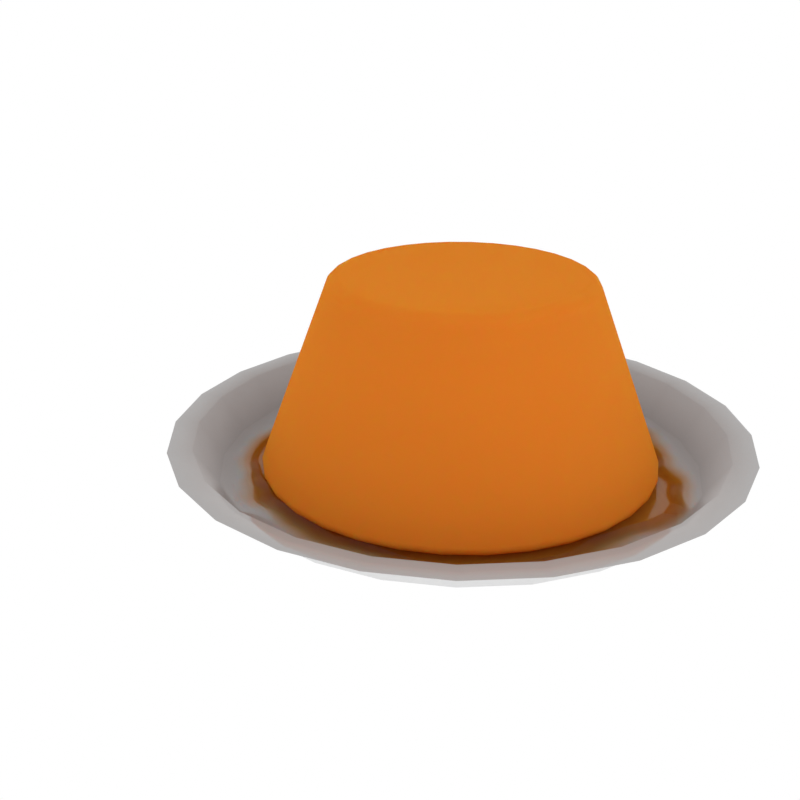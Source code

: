 # Source: jiggly_pudding.blend  (saved by Blender 4.0.36; exported with 4.5.12 LTS)
import bpy
from mathutils import Matrix  # noqa: F401  (used for matrix-valued properties, if any)

bpy.ops.wm.read_factory_settings(use_empty=True)
scene = bpy.context.scene
scene.name = 'Scene'

# ---- collections
col_collection_1 = bpy.data.collections.new('Collection 1'); scene.collection.children.link(col_collection_1)

# ---- materials (node trees are filled in below, after node groups)
mat_plate = bpy.data.materials.new('Plate')
mat_plate.use_transparent_shadow = False
mat_pudding = bpy.data.materials.new('Pudding')
mat_pudding.use_transparency_overlap = False
mat_pudding.show_transparent_back = False
mat_pudding.use_transparent_shadow = False

# ---- node groups
ng_pudding = bpy.data.node_groups.new('Pudding', 'GeometryNodeTree')
_s = ng_pudding.interface.new_socket(name='Geometry', in_out='OUTPUT', socket_type='NodeSocketGeometry')
_s = ng_pudding.interface.new_socket(name='Attribute', in_out='OUTPUT', socket_type='NodeSocketFloat')
_s = ng_pudding.interface.new_socket(name='Geometry', in_out='INPUT', socket_type='NodeSocketGeometry')
ng_pudding.is_modifier = True
# nodes of 'Pudding' reference scene objects; filled in after objects exist

# ---- material node trees
mat_plate.use_nodes = True; mat_plate.node_tree.nodes.clear()
_N = mat_plate.node_tree.nodes; _L = mat_plate.node_tree.links
n0 = _N.new('ShaderNodeMapRange'); n0.name = 'Map Range.004'; n0.location = (1897, -77)
n0.interpolation_type = 'SMOOTHERSTEP'
n0.inputs[1].default_value = 0.1
n0.inputs[2].default_value = 0.51
n1 = _N.new('ShaderNodeMapRange'); n1.name = 'Map Range.002'; n1.location = (1897, -290)
n1.interpolation_type = 'SMOOTHERSTEP'
n1.inputs[1].default_value = 0.07
n1.inputs[2].default_value = 0.47
n2 = _N.new('ShaderNodeMapRange'); n2.name = 'Map Range.001'; n2.location = (1897, 155)
n2.interpolation_type = 'SMOOTHERSTEP'
n2.inputs[2].default_value = 0.4
n3 = _N.new('ShaderNodeOutputMaterial'); n3.name = 'Material Output'; n3.location = (2787, 252)
n4 = _N.new('ShaderNodeMath'); n4.name = 'Math'; n4.location = (1684, -116)
n4.hide = True
n4.operation = 'SUBTRACT'
n5 = _N.new('ShaderNodeMixShader'); n5.name = 'Mix Shader'; n5.location = (2613, 252)
n6 = _N.new('ShaderNodeNewGeometry'); n6.name = 'Geometry'; n6.location = (2342, 387)
n7 = _N.new('ShaderNodeAmbientOcclusion'); n7.name = 'Ambient Occlusion'; n7.location = (1684, 116)
n7.samples = 32
n7.inputs[0].default_value = (0.3801, 0.3801, 0.3801, 1.0)
n8 = _N.new('ShaderNodeMapRange'); n8.name = 'Map Range.003'; n8.location = (2071, 39)
n8.interpolation_type = 'SMOOTHERSTEP'
n8.inputs[1].default_value = 0.06
n8.inputs[2].default_value = 0.53
n8.inputs[4].default_value = 1.16
n9 = _N.new('ShaderNodeMix'); n9.name = 'Mix'; n9.location = (2071, 271)
n9.data_type = 'RGBA'
n9.inputs[7].default_value = (0.2789, 0.1244, 0.0, 1.0)
n10 = _N.new('ShaderNodeBump'); n10.name = 'Bump'; n10.location = (2071, -194)
n10.invert = True
n10.inputs[1].default_value = 1.0
n10.inputs[2].default_value = 1.0
n11 = _N.new('ShaderNodeVectorMath'); n11.name = 'Vector Math.002'; n11.location = (1510, -135)
n11.hide = True
n11.operation = 'LENGTH'
n12 = _N.new('ShaderNodeTexCoord'); n12.name = 'Texture Coordinate'; n12.location = (1335, -155)
n13 = _N.new('ShaderNodeMapRange'); n13.name = 'Map Range'; n13.location = (1684, -155)
n13.inputs[1].default_value = 0.33
n13.inputs[2].default_value = 0.89
n13.inputs[3].default_value = 3.2
n13.inputs[4].default_value = 2.56
n14 = _N.new('ShaderNodeTexNoise'); n14.name = 'Noise Texture'; n14.location = (1510, -174)
n14.inputs[2].default_value = 0.46
n15 = _N.new('ShaderNodeBsdfPrincipled'); n15.name = 'Principled BSDF'; n15.location = (2245, 310)
n15.distribution = 'GGX'
n15.subsurface_method = 'RANDOM_WALK_SKIN'
n15.inputs[2].default_value = 0.1158
n15.inputs[3].default_value = 1.45
n15.inputs[8].default_value = 1.0
n15.inputs[13].default_value = 0.2
n15.inputs[27].default_value = (0.0, 0.0, 0.0, 1.0)
n15.inputs[28].default_value = 1.0
n16 = _N.new('ShaderNodeBsdfPrincipled'); n16.name = 'Principled BSDF.001'; n16.location = (2516, 116)
n16.distribution = 'GGX'
n16.subsurface_method = 'RANDOM_WALK_SKIN'
n16.inputs[3].default_value = 1.45
n16.inputs[27].default_value = (0.0, 0.0, 0.0, 1.0)
n16.inputs[28].default_value = 1.0
n17 = _N.new('ShaderNodeMix'); n17.name = 'Mix.001'; n17.location = (2075, 190)
n17.data_type = 'RGBA'
n17.inputs[7].default_value = (0.3994, 0.109, 0.01058, 1.0)
_L.new(n12.outputs[3], n11.inputs[0])
_L.new(n12.outputs[3], n14.inputs[0])
_L.new(n14.outputs[0], n13.inputs[0])
_L.new(n11.outputs[1], n4.inputs[1])
_L.new(n13.outputs[0], n4.inputs[0])
_L.new(n7.outputs[0], n9.inputs[6])
_L.new(n4.outputs[0], n2.inputs[0])
_L.new(n2.outputs[0], n9.inputs[0])
_L.new(n10.outputs[0], n15.inputs[5])
_L.new(n4.outputs[0], n1.inputs[0])
_L.new(n1.outputs[0], n10.inputs[3])
_L.new(n4.outputs[0], n8.inputs[0])
_L.new(n4.outputs[0], n0.inputs[0])
_L.new(n0.outputs[0], n10.inputs[0])
_L.new(n5.outputs[0], n3.inputs[0])
_L.new(n6.outputs[6], n5.inputs[0])
_L.new(n15.outputs[0], n5.inputs[2])
_L.new(n16.outputs[0], n5.inputs[1])
_L.new(n9.outputs[2], n17.inputs[6])
_L.new(n8.outputs[0], n17.inputs[0])
_L.new(n8.outputs[0], n15.inputs[10])
_L.new(n17.outputs[2], n15.inputs[0])
n3.is_active_output = True
mat_pudding.use_nodes = True; mat_pudding.node_tree.nodes.clear()
_N = mat_pudding.node_tree.nodes; _L = mat_pudding.node_tree.links
n0 = _N.new('ShaderNodeOutputMaterial'); n0.name = 'Material Output'; n0.location = (2900, 367)
n1 = _N.new('ShaderNodeBsdfPrincipled'); n1.name = 'Principled BSDF'; n1.location = (2803, 232)
n1.distribution = 'GGX'
n1.subsurface_method = 'RANDOM_WALK_SKIN'
n1.inputs[3].default_value = 1.45
n1.inputs[8].default_value = 1.0
n1.inputs[9].default_value = (1.0, 1.0, 1.0)
n1.inputs[27].default_value = (0.0, 0.0, 0.0, 1.0)
n1.inputs[28].default_value = 1.0
n2 = _N.new('ShaderNodeMath'); n2.name = 'Math'; n2.location = (1237, -39)
n2.operation = 'MULTIPLY_ADD'
n2.inputs[1].default_value = 10.0
n2.inputs[2].default_value = 1.53
n3 = _N.new('ShaderNodeAttribute'); n3.name = 'Attribute.001'; n3.location = (1083, -193)
n3.attribute_name = 'height'
n4 = _N.new('ShaderNodeTexGradient'); n4.name = 'Gradient Texture'; n4.location = (1083, -58)
n4.gradient_type = 'RADIAL'
n5 = _N.new('ShaderNodeTexCoord'); n5.name = 'Texture Coordinate'; n5.location = (928, -58)
n6 = _N.new('ShaderNodeMath'); n6.name = 'Math.002'; n6.location = (1392, -251)
n6.operation = 'MULTIPLY_ADD'
n6.inputs[1].default_value = 1.67
n6.inputs[2].default_value = 0.34
n7 = _N.new('ShaderNodeTexNoise'); n7.name = 'Noise Texture'; n7.location = (1392, -39)
n7.noise_dimensions = '1D'
n7.inputs[2].default_value = 1.2
n7.inputs[3].default_value = 15.0
n7.inputs[4].default_value = 0.0
n8 = _N.new('ShaderNodeMath'); n8.name = 'Math.001'; n8.location = (1566, -174)
n8.hide = True
n8.operation = 'SUBTRACT'
n9 = _N.new('ShaderNodeMapRange'); n9.name = 'Map Range.005'; n9.location = (2629, 39)
n9.interpolation_type = 'SMOOTHERSTEP'
n9.inputs[1].default_value = 0.25
n9.inputs[2].default_value = 2.73
n9.inputs[4].default_value = 5.37
n10 = _N.new('ShaderNodeMapRange'); n10.name = 'Map Range.004'; n10.location = (2629, 271)
n10.interpolation_type = 'SMOOTHERSTEP'
n10.inputs[1].default_value = -0.04
n10.inputs[2].default_value = 2.73
n10.inputs[4].default_value = 1.5
n11 = _N.new('ShaderNodeBump'); n11.name = 'Bump'; n11.location = (2301, -193)
n11.inputs[0].default_value = 0.1474
n11.inputs[1].default_value = 1.0
n11.inputs[2].default_value = 1.0
n12 = _N.new('ShaderNodeMapRange'); n12.name = 'Map Range.001'; n12.location = (2146, -193)
n12.interpolation_type = 'SMOOTHERSTEP'
n12.inputs[1].default_value = -0.58
n12.inputs[2].default_value = -0.86
n13 = _N.new('ShaderNodeMix'); n13.name = 'Mix.001'; n13.location = (2455, 39)
n13.data_type = 'RGBA'
n13.inputs[7].default_value = (0.3185, 0.01601, 0.0, 1.0)
n14 = _N.new('ShaderNodeMix'); n14.name = 'Mix'; n14.location = (2281, 116)
n14.data_type = 'RGBA'
n14.inputs[7].default_value = (0.6655, 0.1768, 0.01441, 1.0)
n15 = _N.new('ShaderNodeMapRange'); n15.name = 'Map Range'; n15.location = (1759, -58)
n15.inputs[2].default_value = -0.9
n16 = _N.new('ShaderNodeMapRange'); n16.name = 'Map Range.006'; n16.location = (1759, -309)
n16.clamp = False
n16.interpolation_type = 'SMOOTHERSTEP'
n16.inputs[1].default_value = -0.04
n16.inputs[2].default_value = 0.13
n16.inputs[3].default_value = 1.0
n16.inputs[4].default_value = 0.0
n17 = _N.new('ShaderNodeMath'); n17.name = 'Math.003'; n17.location = (1566, -387)
n17.hide = True
n17.operation = 'ABSOLUTE'
n18 = _N.new('ShaderNodeMath'); n18.name = 'Math.004'; n18.location = (1566, -232)
n18.operation = 'SUBTRACT'
n18.inputs[1].default_value = -0.73
n19 = _N.new('ShaderNodeMapRange'); n19.name = 'Map Range.002'; n19.location = (1972, -97)
n19.inputs[1].default_value = 0.29
n19.inputs[2].default_value = -0.58
n19.inputs[3].default_value = 1.0
n19.inputs[4].default_value = 0.16
n20 = _N.new('ShaderNodeValToRGB'); n20.name = 'ColorRamp.002'; n20.location = (1972, 116)
n20.color_ramp.interpolation = 'EASE'
while len(n20.color_ramp.elements) > 1: n20.color_ramp.elements.remove(n20.color_ramp.elements[-1])
n20.color_ramp.elements[0].position = 0.0; n20.color_ramp.elements[0].color = (1.0, 0.5279, 0.1915, 1.0)
_e = n20.color_ramp.elements.new(0.2684); _e.color = (1.0, 0.5279, 0.1915, 1.0)
_e = n20.color_ramp.elements.new(0.6702); _e.color = (1.0, 0.5279, 0.1915, 1.0)
_e = n20.color_ramp.elements.new(0.8807); _e.color = (0.1329, 0.01363, 0.002305, 1.0)
_e = n20.color_ramp.elements.new(0.9986); _e.color = (0.07323, 0.005617, 0.0, 1.0)
n21 = _N.new('ShaderNodeValToRGB'); n21.name = 'ColorRamp.001'; n21.location = (2262, 367)
while len(n21.color_ramp.elements) > 1: n21.color_ramp.elements.remove(n21.color_ramp.elements[-1])
n21.color_ramp.elements[0].position = 0.003509; n21.color_ramp.elements[0].color = (0.38, 0.1109, 0.003884, 1.0)
_e = n21.color_ramp.elements.new(0.9333); _e.color = (0.3185, 0.01125, 0.000103, 1.0)
n22 = _N.new('ShaderNodeMapRange'); n22.name = 'Map Range.003'; n22.location = (1759, 174)
n22.interpolation_type = 'SMOOTHERSTEP'
n22.inputs[1].default_value = -0.04
n22.inputs[2].default_value = 0.39
n22.inputs[3].default_value = 1.0
n22.inputs[4].default_value = 0.0
n23 = _N.new('NodeReroute'); n23.name = 'Reroute'; n23.location = (2165, 251)
n23.width = 16
n23.socket_idname = 'NodeSocketFloat'
n24 = _N.new('ShaderNodeAttribute'); n24.name = 'Attribute'; n24.location = (1585, 290)
n24.attribute_name = 'height'
n25 = _N.new('ShaderNodeMix'); n25.name = 'Mix.002'; n25.location = (2633, 112)
n25.data_type = 'RGBA'
_L.new(n23.outputs[0], n21.inputs[0])
_L.new(n5.outputs[1], n4.inputs[0])
_L.new(n4.outputs[0], n2.inputs[0])
_L.new(n2.outputs[0], n7.inputs[0])
_L.new(n2.outputs[0], n7.inputs[1])
_L.new(n7.outputs[0], n8.inputs[0])
_L.new(n6.outputs[0], n8.inputs[1])
_L.new(n8.outputs[0], n15.inputs[0])
_L.new(n3.outputs[2], n6.inputs[0])
_L.new(n15.outputs[0], n20.inputs[0])
_L.new(n11.outputs[0], n1.inputs[5])
_L.new(n8.outputs[0], n12.inputs[0])
_L.new(n12.outputs[0], n11.inputs[3])
_L.new(n8.outputs[0], n19.inputs[0])
_L.new(n19.outputs[0], n1.inputs[2])
_L.new(n20.outputs[0], n14.inputs[6])
_L.new(n22.outputs[0], n14.inputs[0])
_L.new(n24.outputs[2], n22.inputs[0])
_L.new(n23.outputs[0], n10.inputs[0])
_L.new(n23.outputs[0], n9.inputs[0])
_L.new(n9.outputs[0], n1.inputs[13])
_L.new(n14.outputs[2], n13.inputs[6])
_L.new(n18.outputs[0], n17.inputs[0])
_L.new(n8.outputs[0], n18.inputs[0])
_L.new(n17.outputs[0], n16.inputs[0])
_L.new(n16.outputs[0], n13.inputs[0])
_L.new(n1.outputs[0], n0.inputs[0])
_L.new(n24.outputs[2], n23.inputs[0])
_L.new(n13.outputs[2], n25.inputs[6])
_L.new(n21.outputs[0], n25.inputs[7])
_L.new(n10.outputs[0], n25.inputs[0])
_L.new(n10.outputs[0], n1.inputs[10])
_L.new(n25.outputs[2], n1.inputs[0])
n0.is_active_output = True

# ---- world
world_world = bpy.data.worlds.new('World'); scene.world = world_world
world_world.use_nodes = True; world_world.node_tree.nodes.clear()
_N = world_world.node_tree.nodes; _L = world_world.node_tree.links
n0 = _N.new('ShaderNodeOutputWorld'); n0.name = 'World Output'; n0.location = (300, 300)
n1 = _N.new('ShaderNodeBackground'); n1.name = 'Background.001'; n1.location = (80, 440)
n1.inputs[0].default_value = (1.0, 1.0, 1.0, 1.0)
_L.new(n1.outputs[0], n0.inputs[0])
n0.is_active_output = True
world_world.color = (0.05088, 0.05088, 0.05088)
world_world.use_sun_shadow = False
world_world.sun_shadow_jitter_overblur = 0.0

# ---- cameras
cam_camera = bpy.data.cameras.new('Camera')

# ---- lights
light_point = bpy.data.lights.new('Point', 'POINT')
light_point.color = (1.0, 0.9775, 0.9675)
light_point.transmission_factor = 0.0
light_point.use_soft_falloff = False
light_point.energy = 227.3
light_point.shadow_soft_size = 0.68
light_point.shadow_maximum_resolution = 0.006
light_point.use_absolute_resolution = True

# ---- meshes
me_pudding = bpy.data.meshes.new('Pudding')
me_pudding.from_pydata([(0.4375, -0.7656, 0.1641), (-0.4375, -0.7656, 0.1641), (0.5, -0.6875, 0.09375), (-0.5, -0.6875, 0.09375), (0.5469, -0.5781, 0.05469), (-0.5469, -0.5781, 0.05469), (0.3516, -0.6172, -0.02344), (-0.3516, -0.6172, -0.02344), (0.3516, -0.7188, 0.03125), (-0.3516, -0.7188, 0.03125), (0.3516, -0.7812, 0.1328), (-0.3516, -0.7812, 0.1328), (0.2734, -0.7969, 0.1641), (-0.2734, -0.7969, 0.1641), (0.2031, -0.7422, 0.09375), (-0.2031, -0.7422, 0.09375), (0.1562, -0.6484, 0.05469), (-0.1562, -0.6484, 0.05469), (0.07812, -0.6562, 0.2422), (-0.07812, -0.6562, 0.2422), (0.1406, -0.7422, 0.2422), (-0.1406, -0.7422, 0.2422), (0.2422, -0.7969, 0.2422), (-0.2422, -0.7969, 0.2422), (0.2734, -0.7969, 0.3281), (-0.2734, -0.7969, 0.3281), (0.2031, -0.7422, 0.3906), (-0.2031, -0.7422, 0.3906), (0.1562, -0.6484, 0.4375), (-0.1562, -0.6484, 0.4375), (0.3516, -0.6172, 0.5156), (-0.3516, -0.6172, 0.5156), (0.3516, -0.7188, 0.4531), (-0.3516, -0.7188, 0.4531), (0.3516, -0.7812, 0.3594), (-0.3516, -0.7812, 0.3594), (0.4375, -0.7656, 0.3281), (-0.4375, -0.7656, 0.3281), (0.5, -0.6875, 0.3906), (-0.5, -0.6875, 0.3906), (0.5469, -0.5781, 0.4375), (-0.5469, -0.5781, 0.4375), (0.625, -0.5625, 0.2422), (-0.625, -0.5625, 0.2422), (0.5625, -0.6719, 0.2422), (-0.5625, -0.6719, 0.2422), (0.4688, -0.7578, 0.2422), (-0.4688, -0.7578, 0.2422), (0.4766, -0.7734, 0.2422), (-0.4766, -0.7734, 0.2422), (0.4453, -0.7812, 0.3359), (-0.4453, -0.7812, 0.3359), (0.3516, -0.8047, 0.375), (-0.3516, -0.8047, 0.375), (0.2656, -0.8203, 0.3359), (-0.2656, -0.8203, 0.3359), (0.2266, -0.8203, 0.2422), (-0.2266, -0.8203, 0.2422), (0.2656, -0.8203, 0.1562), (-0.2656, -0.8203, 0.1562), (0.3516, -0.8281, 0.2422), (-0.3516, -0.8281, 0.2422), (0.3516, -0.8047, 0.1172), (-0.3516, -0.8047, 0.1172), (0.4453, -0.7812, 0.1562), (-0.4453, -0.7812, 0.1562), (0.0, -0.7422, 0.4297), (0.0, -0.8203, 0.3516), (0.0, -0.7344, -0.6797), (0.0, -0.7812, -0.3203), (0.0, -0.7969, -0.1875), (0.0, -0.7188, -0.7734), (0.0, -0.6016, 0.4062), (0.0, -0.5703, 0.5703), (0.0, 0.5469, 0.8984), (0.0, 0.8516, 0.5625), (0.0, 0.8281, 0.07031), (0.0, 0.3516, -0.3828), (0.2031, -0.5625, -0.1875), (-0.2031, -0.5625, -0.1875), (0.3125, -0.5703, -0.4375), (-0.3125, -0.5703, -0.4375), (0.3516, -0.5703, -0.6953), (-0.3516, -0.5703, -0.6953), (0.3672, -0.5312, -0.8906), (-0.3672, -0.5312, -0.8906), (0.3281, -0.5234, -0.9453), (-0.3281, -0.5234, -0.9453), (0.1797, -0.5547, -0.9688), (-0.1797, -0.5547, -0.9688), (0.0, -0.5781, -0.9844), (0.4375, -0.5312, -0.1406), (-0.4375, -0.5312, -0.1406), (0.6328, -0.5391, -0.03906), (-0.6328, -0.5391, -0.03906), (0.8281, -0.4453, 0.1484), (-0.8281, -0.4453, 0.1484), (0.8594, -0.5938, 0.4297), (-0.8594, -0.5938, 0.4297), (0.7109, -0.625, 0.4844), (-0.7109, -0.625, 0.4844), (0.4922, -0.6875, 0.6016), (-0.4922, -0.6875, 0.6016), (0.3203, -0.7344, 0.7578), (-0.3203, -0.7344, 0.7578), (0.1562, -0.7578, 0.7188), (-0.1562, -0.7578, 0.7188), (0.0625, -0.75, 0.4922), (-0.0625, -0.75, 0.4922), (0.1641, -0.7734, 0.4141), (-0.1641, -0.7734, 0.4141), (0.125, -0.7656, 0.3047), (-0.125, -0.7656, 0.3047), (0.2031, -0.7422, 0.09375), (-0.2031, -0.7422, 0.09375), (0.375, -0.7031, 0.01562), (-0.375, -0.7031, 0.01562), (0.4922, -0.6719, 0.0625), (-0.4922, -0.6719, 0.0625), (0.625, -0.6484, 0.1875), (-0.625, -0.6484, 0.1875), (0.6406, -0.6484, 0.2969), (-0.6406, -0.6484, 0.2969), (0.6016, -0.6641, 0.375), (-0.6016, -0.6641, 0.375), (0.4297, -0.7188, 0.4375), (-0.4297, -0.7188, 0.4375), (0.25, -0.7578, 0.4688), (-0.25, -0.7578, 0.4688), (0.0, -0.7344, -0.7656), (0.1094, -0.7344, -0.7188), (-0.1094, -0.7344, -0.7188), (0.1172, -0.7109, -0.8359), (-0.1172, -0.7109, -0.8359), (0.0625, -0.6953, -0.8828), (-0.0625, -0.6953, -0.8828), (0.0, -0.6875, -0.8906), (0.0, -0.75, -0.1953), (0.0, -0.7422, -0.1406), (0.1016, -0.7422, -0.1484), (-0.1016, -0.7422, -0.1484), (0.125, -0.75, -0.2266), (-0.125, -0.75, -0.2266), (0.08594, -0.7422, -0.2891), (-0.08594, -0.7422, -0.2891), (0.3984, -0.6719, -0.04688), (-0.3984, -0.6719, -0.04688), (0.6172, -0.625, 0.05469), (-0.6172, -0.625, 0.05469), (0.7266, -0.6016, 0.2031), (-0.7266, -0.6016, 0.2031), (0.7422, -0.6562, 0.375), (-0.7422, -0.6562, 0.375), (0.6875, -0.7266, 0.4141), (-0.6875, -0.7266, 0.4141), (0.4375, -0.7969, 0.5469), (-0.4375, -0.7969, 0.5469), (0.3125, -0.8359, 0.6406), (-0.3125, -0.8359, 0.6406), (0.2031, -0.8516, 0.6172), (-0.2031, -0.8516, 0.6172), (0.1016, -0.8438, 0.4297), (-0.1016, -0.8438, 0.4297), (0.125, -0.8125, -0.1016), (-0.125, -0.8125, -0.1016), (0.2109, -0.7109, -0.4453), (-0.2109, -0.7109, -0.4453), (0.25, -0.6875, -0.7031), (-0.25, -0.6875, -0.7031), (0.2656, -0.6641, -0.8203), (-0.2656, -0.6641, -0.8203), (0.2344, -0.6328, -0.9141), (-0.2344, -0.6328, -0.9141), (0.1641, -0.6328, -0.9297), (-0.1641, -0.6328, -0.9297), (0.0, -0.6406, -0.9453), (0.0, -0.7266, 0.04688), (0.0, -0.7656, 0.2109), (0.3281, -0.7422, 0.4766), (-0.3281, -0.7422, 0.4766), (0.1641, -0.75, 0.1406), (-0.1641, -0.75, 0.1406), (0.1328, -0.7578, 0.2109), (-0.1328, -0.7578, 0.2109), (0.1172, -0.7344, -0.6875), (-0.1172, -0.7344, -0.6875), (0.07812, -0.75, -0.4453), (-0.07812, -0.75, -0.4453), (0.0, -0.75, -0.4453), (0.0, -0.7422, -0.3281), (0.09375, -0.7812, -0.2734), (-0.09375, -0.7812, -0.2734), (0.1328, -0.7969, -0.2266), (-0.1328, -0.7969, -0.2266), (0.1094, -0.7812, -0.1328), (-0.1094, -0.7812, -0.1328), (0.03906, -0.7812, -0.125), (-0.03906, -0.7812, -0.125), (0.0, -0.8281, -0.2031), (0.04688, -0.8125, -0.1484), (-0.04688, -0.8125, -0.1484), (0.09375, -0.8125, -0.1562), (-0.09375, -0.8125, -0.1562), (0.1094, -0.8281, -0.2266), (-0.1094, -0.8281, -0.2266), (0.07812, -0.8047, -0.25), (-0.07812, -0.8047, -0.25), (0.0, -0.8047, -0.2891), (0.2578, -0.5547, -0.3125), (-0.2578, -0.5547, -0.3125), (0.1641, -0.7109, -0.2422), (-0.1641, -0.7109, -0.2422), (0.1797, -0.7109, -0.3125), (-0.1797, -0.7109, -0.3125), (0.2344, -0.5547, -0.25), (-0.2344, -0.5547, -0.25), (0.0, -0.6875, -0.875), (0.04688, -0.6875, -0.8672), (-0.04688, -0.6875, -0.8672), (0.09375, -0.7109, -0.8203), (-0.09375, -0.7109, -0.8203), (0.09375, -0.7266, -0.7422), (-0.09375, -0.7266, -0.7422), (0.0, -0.6562, -0.7812), (0.09375, -0.6641, -0.75), (-0.09375, -0.6641, -0.75), (0.09375, -0.6406, -0.8125), (-0.09375, -0.6406, -0.8125), (0.04688, -0.6328, -0.8516), (-0.04688, -0.6328, -0.8516), (0.0, -0.6328, -0.8594), (0.1719, -0.7812, 0.2188), (-0.1719, -0.7812, 0.2188), (0.1875, -0.7734, 0.1562), (-0.1875, -0.7734, 0.1562), (0.3359, -0.7578, 0.4297), (-0.3359, -0.7578, 0.4297), (0.2734, -0.7734, 0.4219), (-0.2734, -0.7734, 0.4219), (0.4219, -0.7734, 0.3984), (-0.4219, -0.7734, 0.3984), (0.5625, -0.6953, 0.3516), (-0.5625, -0.6953, 0.3516), (0.5859, -0.6875, 0.2891), (-0.5859, -0.6875, 0.2891), (0.5781, -0.6797, 0.1953), (-0.5781, -0.6797, 0.1953), (0.4766, -0.7188, 0.1016), (-0.4766, -0.7188, 0.1016), (0.375, -0.7422, 0.0625), (-0.375, -0.7422, 0.0625), (0.2266, -0.7812, 0.1094), (-0.2266, -0.7812, 0.1094), (0.1797, -0.7812, 0.2969), (-0.1797, -0.7812, 0.2969), (0.2109, -0.7812, 0.375), (-0.2109, -0.7812, 0.375), (0.2344, -0.7578, 0.3594), (-0.2344, -0.7578, 0.3594), (0.1953, -0.7578, 0.2969), (-0.1953, -0.7578, 0.2969), (0.2422, -0.7578, 0.125), (-0.2422, -0.7578, 0.125), (0.375, -0.7266, 0.08594), (-0.375, -0.7266, 0.08594), (0.4609, -0.7031, 0.1172), (-0.4609, -0.7031, 0.1172), (0.5469, -0.6719, 0.2109), (-0.5469, -0.6719, 0.2109), (0.5547, -0.6719, 0.2812), (-0.5547, -0.6719, 0.2812), (0.5312, -0.6797, 0.3359), (-0.5312, -0.6797, 0.3359), (0.4141, -0.75, 0.3906), (-0.4141, -0.75, 0.3906), (0.2812, -0.7656, 0.3984), (-0.2812, -0.7656, 0.3984), (0.3359, -0.75, 0.4062), (-0.3359, -0.75, 0.4062), (0.2031, -0.75, 0.1719), (-0.2031, -0.75, 0.1719), (0.1953, -0.75, 0.2266), (-0.1953, -0.75, 0.2266), (0.1094, -0.6094, 0.4609), (-0.1094, -0.6094, 0.4609), (0.1953, -0.6172, 0.6641), (-0.1953, -0.6172, 0.6641), (0.3359, -0.5938, 0.6875), (-0.3359, -0.5938, 0.6875), (0.4844, -0.5547, 0.5547), (-0.4844, -0.5547, 0.5547), (0.6797, -0.4922, 0.4531), (-0.6797, -0.4922, 0.4531), (0.7969, -0.4609, 0.4062), (-0.7969, -0.4609, 0.4062), (0.7734, -0.375, 0.1641), (-0.7734, -0.375, 0.1641), (0.6016, -0.4141, 0.0), (-0.6016, -0.4141, 0.0), (0.4375, -0.4688, -0.09375), (-0.4375, -0.4688, -0.09375), (0.0, -0.2891, 0.8984), (0.0, 0.07812, 0.9844), (0.0, 0.6719, -0.1953), (0.0, -0.1875, -0.4609), (0.0, -0.4609, -0.9766), (0.0, -0.3438, -0.8047), (0.0, -0.3203, -0.5703), (0.0, -0.2812, -0.4844), (0.8516, -0.05469, 0.2344), (-0.8516, -0.05469, 0.2344), (0.8594, 0.04688, 0.3203), (-0.8594, 0.04688, 0.3203), (0.7734, 0.4375, 0.2656), (-0.7734, 0.4375, 0.2656), (0.4609, 0.7031, 0.4375), (-0.4609, 0.7031, 0.4375), (0.7344, -0.07031, -0.04688), (-0.7344, -0.07031, -0.04688), (0.5938, 0.1641, -0.125), (-0.5938, 0.1641, -0.125), (0.6406, 0.4297, -0.007812), (-0.6406, 0.4297, -0.007812), (0.3359, 0.6641, 0.05469), (-0.3359, 0.6641, 0.05469), (0.2344, -0.4062, -0.3516), (-0.2344, -0.4062, -0.3516), (0.1797, -0.2578, -0.4141), (-0.1797, -0.2578, -0.4141), (0.2891, -0.3828, -0.7109), (-0.2891, -0.3828, -0.7109), (0.25, -0.3906, -0.5), (-0.25, -0.3906, -0.5), (0.3281, -0.3984, -0.9141), (-0.3281, -0.3984, -0.9141), (0.1406, -0.3672, -0.7578), (-0.1406, -0.3672, -0.7578), (0.125, -0.3594, -0.5391), (-0.125, -0.3594, -0.5391), (0.1641, -0.4375, -0.9453), (-0.1641, -0.4375, -0.9453), (0.2188, -0.4297, -0.2812), (-0.2188, -0.4297, -0.2812), (0.2109, -0.4688, -0.2266), (-0.2109, -0.4688, -0.2266), (0.2031, -0.5, -0.1719), (-0.2031, -0.5, -0.1719), (0.2109, -0.1641, -0.3906), (-0.2109, -0.1641, -0.3906), (0.2969, 0.2656, -0.3125), (-0.2969, 0.2656, -0.3125), (0.3438, 0.5391, -0.1484), (-0.3438, 0.5391, -0.1484), (0.4531, 0.3828, 0.8672), (-0.4531, 0.3828, 0.8672), (0.4531, 0.07031, 0.9297), (-0.4531, 0.07031, 0.9297), (0.4531, -0.2344, 0.8516), (-0.4531, -0.2344, 0.8516), (0.4609, -0.4297, 0.5234), (-0.4609, -0.4297, 0.5234), (0.7266, -0.3359, 0.4062), (-0.7266, -0.3359, 0.4062), (0.6328, -0.2812, 0.4531), (-0.6328, -0.2812, 0.4531), (0.6406, -0.05469, 0.7031), (-0.6406, -0.05469, 0.7031), (0.7969, -0.125, 0.5625), (-0.7969, -0.125, 0.5625), (0.7969, 0.1172, 0.6172), (-0.7969, 0.1172, 0.6172), (0.6406, 0.1953, 0.75), (-0.6406, 0.1953, 0.75), (0.6406, 0.4453, 0.6797), (-0.6406, 0.4453, 0.6797), (0.7969, 0.3594, 0.5391), (-0.7969, 0.3594, 0.5391), (0.6172, 0.5859, 0.3281), (-0.6172, 0.5859, 0.3281), (0.4844, 0.5469, 0.02344), (-0.4844, 0.5469, 0.02344), (0.8203, 0.2031, 0.3281), (-0.8203, 0.2031, 0.3281), (0.4062, -0.1484, -0.1719), (-0.4062, -0.1484, -0.1719), (0.4297, 0.2109, -0.1953), (-0.4297, 0.2109, -0.1953), (0.8906, 0.2344, 0.4062), (-0.8906, 0.2344, 0.4062), (0.7734, 0.125, -0.1406), (-0.7734, 0.125, -0.1406), (1.039, 0.3281, -0.1016), (-1.039, 0.3281, -0.1016), (1.281, 0.4297, 0.05469), (-1.281, 0.4297, 0.05469), (1.352, 0.4219, 0.3203), (-1.352, 0.4219, 0.3203), (1.234, 0.4219, 0.5078), (-1.234, 0.4219, 0.5078), (1.023, 0.3125, 0.4766), (-1.023, 0.3125, 0.4766), (1.016, 0.2891, 0.4141), (-1.016, 0.2891, 0.4141), (1.188, 0.3906, 0.4375), (-1.188, 0.3906, 0.4375), (1.266, 0.4062, 0.2891), (-1.266, 0.4062, 0.2891), (1.211, 0.4062, 0.07812), (-1.211, 0.4062, 0.07812), (1.031, 0.3047, -0.03906), (-1.031, 0.3047, -0.03906), (0.8281, 0.1328, -0.07031), (-0.8281, 0.1328, -0.07031), (0.9219, 0.2188, 0.3594), (-0.9219, 0.2188, 0.3594), (0.9453, 0.2891, 0.3047), (-0.9453, 0.2891, 0.3047), (0.8828, 0.2109, -0.02344), (-0.8828, 0.2109, -0.02344), (1.039, 0.3672, 0.0), (-1.039, 0.3672, 0.0), (1.188, 0.4453, 0.09375), (-1.188, 0.4453, 0.09375), (1.234, 0.4453, 0.25), (-1.234, 0.4453, 0.25), (1.172, 0.4375, 0.3594), (-1.172, 0.4375, 0.3594), (1.023, 0.3594, 0.3438), (-1.023, 0.3594, 0.3438), (0.8438, 0.2109, 0.2891), (-0.8438, 0.2109, 0.2891), (0.8359, 0.2734, 0.1719), (-0.8359, 0.2734, 0.1719), (0.7578, 0.2734, 0.09375), (-0.7578, 0.2734, 0.09375), (0.8203, 0.2734, 0.08594), (-0.8203, 0.2734, 0.08594), (0.8438, 0.2734, 0.01562), (-0.8438, 0.2734, 0.01562), (0.8125, 0.2734, -0.01562), (-0.8125, 0.2734, -0.01562), (0.7266, 0.07031, 0.0), (-0.7266, 0.07031, 0.0), (0.7188, 0.1719, -0.02344), (-0.7188, 0.1719, -0.02344), (0.7188, 0.1875, 0.03906), (-0.7188, 0.1875, 0.03906), (0.7969, 0.2109, 0.2031), (-0.7969, 0.2109, 0.2031), (0.8906, 0.2656, 0.2422), (-0.8906, 0.2656, 0.2422), (0.8906, 0.3203, 0.2344), (-0.8906, 0.3203, 0.2344), (0.8125, 0.3203, -0.01562), (-0.8125, 0.3203, -0.01562), (0.8516, 0.3203, 0.01562), (-0.8516, 0.3203, 0.01562), (0.8281, 0.3203, 0.07812), (-0.8281, 0.3203, 0.07812), (0.7656, 0.3203, 0.09375), (-0.7656, 0.3203, 0.09375), (0.8438, 0.3203, 0.1719), (-0.8438, 0.3203, 0.1719), (1.039, 0.4141, 0.3281), (-1.039, 0.4141, 0.3281), (1.188, 0.4844, 0.3438), (-1.188, 0.4844, 0.3438), (1.258, 0.4922, 0.2422), (-1.258, 0.4922, 0.2422), (1.211, 0.4844, 0.08594), (-1.211, 0.4844, 0.08594), (1.047, 0.4219, 0.0), (-1.047, 0.4219, 0.0), (0.8828, 0.2656, -0.01562), (-0.8828, 0.2656, -0.01562), (0.9531, 0.3438, 0.2891), (-0.9531, 0.3438, 0.2891), (0.8906, 0.3281, 0.1094), (-0.8906, 0.3281, 0.1094), (0.9375, 0.3359, 0.0625), (-0.9375, 0.3359, 0.0625), (1.0, 0.3672, 0.125), (-1.0, 0.3672, 0.125), (0.9609, 0.3516, 0.1719), (-0.9609, 0.3516, 0.1719), (1.016, 0.375, 0.2344), (-1.016, 0.375, 0.2344), (1.055, 0.3828, 0.1875), (-1.055, 0.3828, 0.1875), (1.109, 0.3906, 0.2109), (-1.109, 0.3906, 0.2109), (1.086, 0.3906, 0.2734), (-1.086, 0.3906, 0.2734), (1.023, 0.4844, 0.4375), (-1.023, 0.4844, 0.4375), (1.25, 0.5469, 0.4688), (-1.25, 0.5469, 0.4688), (1.367, 0.5, 0.2969), (-1.367, 0.5, 0.2969), (1.312, 0.5312, 0.05469), (-1.312, 0.5312, 0.05469), (1.039, 0.4922, -0.08594), (-1.039, 0.4922, -0.08594), (0.7891, 0.3281, -0.125), (-0.7891, 0.3281, -0.125), (0.8594, 0.3828, 0.3828), (-0.8594, 0.3828, 0.3828)], [], [(46, 0, 2, 44), (3, 1, 47, 45), (44, 2, 4, 42), (5, 3, 45, 43), (2, 8, 6, 4), (7, 9, 3, 5), (0, 10, 8, 2), (9, 11, 1, 3), (10, 12, 14, 8), (15, 13, 11, 9), (8, 14, 16, 6), (17, 15, 9, 7), (14, 20, 18, 16), (19, 21, 15, 17), (12, 22, 20, 14), (21, 23, 13, 15), (22, 24, 26, 20), (27, 25, 23, 21), (20, 26, 28, 18), (29, 27, 21, 19), (26, 32, 30, 28), (31, 33, 27, 29), (24, 34, 32, 26), (33, 35, 25, 27), (34, 36, 38, 32), (39, 37, 35, 33), (32, 38, 40, 30), (41, 39, 33, 31), (38, 44, 42, 40), (43, 45, 39, 41), (36, 46, 44, 38), (45, 47, 37, 39), (46, 36, 50, 48), (51, 37, 47, 49), (36, 34, 52, 50), (53, 35, 37, 51), (34, 24, 54, 52), (55, 25, 35, 53), (24, 22, 56, 54), (57, 23, 25, 55), (22, 12, 58, 56), (59, 13, 23, 57), (12, 10, 62, 58), (63, 11, 13, 59), (10, 0, 64, 62), (65, 1, 11, 63), (0, 46, 48, 64), (49, 47, 1, 65), (60, 64, 48), (49, 65, 61), (62, 64, 60), (61, 65, 63), (60, 58, 62), (63, 59, 61), (60, 56, 58), (59, 57, 61), (60, 54, 56), (57, 55, 61), (60, 52, 54), (55, 53, 61), (60, 50, 52), (53, 51, 61), (60, 48, 50), (51, 49, 61), (88, 173, 175, 90), (175, 174, 89, 90), (86, 171, 173, 88), (174, 172, 87, 89), (84, 169, 171, 86), (172, 170, 85, 87), (82, 167, 169, 84), (170, 168, 83, 85), (80, 165, 167, 82), (168, 166, 81, 83), (78, 91, 145, 163), (146, 92, 79, 164), (91, 93, 147, 145), (148, 94, 92, 146), (93, 95, 149, 147), (150, 96, 94, 148), (95, 97, 151, 149), (152, 98, 96, 150), (97, 99, 153, 151), (154, 100, 98, 152), (99, 101, 155, 153), (156, 102, 100, 154), (101, 103, 157, 155), (158, 104, 102, 156), (103, 105, 159, 157), (160, 106, 104, 158), (105, 107, 161, 159), (162, 108, 106, 160), (107, 66, 67, 161), (67, 66, 108, 162), (109, 127, 159, 161), (160, 128, 110, 162), (127, 178, 157, 159), (158, 179, 128, 160), (125, 155, 157, 178), (158, 156, 126, 179), (123, 153, 155, 125), (156, 154, 124, 126), (121, 151, 153, 123), (154, 152, 122, 124), (119, 149, 151, 121), (152, 150, 120, 122), (117, 147, 149, 119), (150, 148, 118, 120), (115, 145, 147, 117), (148, 146, 116, 118), (113, 163, 145, 115), (146, 164, 114, 116), (113, 180, 176, 163), (176, 181, 114, 164), (109, 161, 67, 111), (67, 162, 110, 112), (111, 67, 177, 182), (177, 67, 112, 183), (176, 180, 182, 177), (183, 181, 176, 177), (134, 136, 175, 173), (175, 136, 135, 174), (132, 134, 173, 171), (174, 135, 133, 172), (130, 132, 171, 169), (172, 133, 131, 170), (165, 186, 184, 167), (185, 187, 166, 168), (130, 169, 167, 184), (168, 170, 131, 185), (143, 189, 188, 186), (188, 189, 144, 187), (184, 186, 188, 68), (188, 187, 185, 68), (129, 130, 184, 68), (185, 131, 129, 68), (141, 192, 190, 143), (191, 193, 142, 144), (139, 194, 192, 141), (193, 195, 140, 142), (138, 196, 194, 139), (195, 197, 138, 140), (137, 70, 196, 138), (197, 70, 137, 138), (189, 143, 190, 69), (191, 144, 189, 69), (69, 190, 205, 207), (206, 191, 69, 207), (70, 198, 199, 196), (200, 198, 70, 197), (196, 199, 201, 194), (202, 200, 197, 195), (194, 201, 203, 192), (204, 202, 195, 193), (192, 203, 205, 190), (206, 204, 193, 191), (198, 203, 201, 199), (202, 204, 198, 200), (198, 207, 205, 203), (206, 207, 198, 204), (138, 139, 163, 176), (164, 140, 138, 176), (139, 141, 210, 163), (211, 142, 140, 164), (141, 143, 212, 210), (213, 144, 142, 211), (143, 186, 165, 212), (166, 187, 144, 213), (80, 208, 212, 165), (213, 209, 81, 166), (208, 214, 210, 212), (211, 215, 209, 213), (78, 163, 210, 214), (211, 164, 79, 215), (130, 129, 71, 221), (71, 129, 131, 222), (132, 130, 221, 219), (222, 131, 133, 220), (134, 132, 219, 217), (220, 133, 135, 218), (136, 134, 217, 216), (218, 135, 136, 216), (216, 217, 228, 230), (229, 218, 216, 230), (217, 219, 226, 228), (227, 220, 218, 229), (219, 221, 224, 226), (225, 222, 220, 227), (221, 71, 223, 224), (223, 71, 222, 225), (223, 230, 228, 224), (229, 230, 223, 225), (224, 228, 226), (227, 229, 225), (182, 180, 233, 231), (234, 181, 183, 232), (111, 182, 231, 253), (232, 183, 112, 254), (109, 111, 253, 255), (254, 112, 110, 256), (180, 113, 251, 233), (252, 114, 181, 234), (113, 115, 249, 251), (250, 116, 114, 252), (115, 117, 247, 249), (248, 118, 116, 250), (117, 119, 245, 247), (246, 120, 118, 248), (119, 121, 243, 245), (244, 122, 120, 246), (121, 123, 241, 243), (242, 124, 122, 244), (123, 125, 239, 241), (240, 126, 124, 242), (125, 178, 235, 239), (236, 179, 126, 240), (178, 127, 237, 235), (238, 128, 179, 236), (127, 109, 255, 237), (256, 110, 128, 238), (237, 255, 257, 275), (258, 256, 238, 276), (235, 237, 275, 277), (276, 238, 236, 278), (239, 235, 277, 273), (278, 236, 240, 274), (241, 239, 273, 271), (274, 240, 242, 272), (243, 241, 271, 269), (272, 242, 244, 270), (245, 243, 269, 267), (270, 244, 246, 268), (247, 245, 267, 265), (268, 246, 248, 266), (249, 247, 265, 263), (266, 248, 250, 264), (251, 249, 263, 261), (264, 250, 252, 262), (233, 251, 261, 279), (262, 252, 234, 280), (255, 253, 259, 257), (260, 254, 256, 258), (253, 231, 281, 259), (282, 232, 254, 260), (231, 233, 279, 281), (280, 234, 232, 282), (66, 107, 283, 72), (284, 108, 66, 72), (107, 105, 285, 283), (286, 106, 108, 284), (105, 103, 287, 285), (288, 104, 106, 286), (103, 101, 289, 287), (290, 102, 104, 288), (101, 99, 291, 289), (292, 100, 102, 290), (99, 97, 293, 291), (294, 98, 100, 292), (97, 95, 295, 293), (296, 96, 98, 294), (95, 93, 297, 295), (298, 94, 96, 296), (93, 91, 299, 297), (300, 92, 94, 298), (307, 308, 327, 337), (328, 308, 307, 338), (306, 307, 337, 335), (338, 307, 306, 336), (305, 306, 335, 339), (336, 306, 305, 340), (88, 90, 305, 339), (305, 90, 89, 340), (86, 88, 339, 333), (340, 89, 87, 334), (84, 86, 333, 329), (334, 87, 85, 330), (82, 84, 329, 331), (330, 85, 83, 332), (329, 335, 337, 331), (338, 336, 330, 332), (329, 333, 339, 335), (340, 334, 330, 336), (325, 331, 337, 327), (338, 332, 326, 328), (80, 82, 331, 325), (332, 83, 81, 326), (208, 341, 343, 214), (344, 342, 209, 215), (80, 325, 341, 208), (342, 326, 81, 209), (78, 214, 343, 345), (344, 215, 79, 346), (78, 345, 299, 91), (300, 346, 79, 92), (76, 323, 351, 303), (352, 324, 76, 303), (303, 351, 349, 77), (350, 352, 303, 77), (77, 349, 347, 304), (348, 350, 77, 304), (304, 347, 327, 308), (328, 348, 304, 308), (325, 327, 347, 341), (348, 328, 326, 342), (295, 297, 317, 309), (318, 298, 296, 310), (75, 315, 323, 76), (324, 316, 75, 76), (301, 357, 355, 302), (356, 358, 301, 302), (302, 355, 353, 74), (354, 356, 302, 74), (74, 353, 315, 75), (316, 354, 74, 75), (291, 293, 361, 363), (362, 294, 292, 364), (363, 361, 367, 365), (368, 362, 364, 366), (365, 367, 369, 371), (370, 368, 366, 372), (371, 369, 375, 373), (376, 370, 372, 374), (313, 377, 373, 375), (374, 378, 314, 376), (315, 353, 373, 377), (374, 354, 316, 378), (353, 355, 371, 373), (372, 356, 354, 374), (355, 357, 365, 371), (366, 358, 356, 372), (357, 359, 363, 365), (364, 360, 358, 366), (289, 291, 363, 359), (364, 292, 290, 360), (73, 359, 357, 301), (358, 360, 73, 301), (283, 285, 287, 289), (288, 286, 284, 290), (283, 289, 359, 73), (360, 290, 284, 73), (72, 283, 73), (73, 284, 72), (293, 295, 309, 361), (310, 296, 294, 362), (309, 311, 367, 361), (368, 312, 310, 362), (311, 381, 369, 367), (370, 382, 312, 368), (313, 375, 369, 381), (370, 376, 314, 382), (347, 349, 385, 383), (386, 350, 348, 384), (317, 383, 385, 319), (386, 384, 318, 320), (297, 299, 383, 317), (384, 300, 298, 318), (299, 343, 341, 383), (342, 344, 300, 384), (341, 347, 383), (384, 348, 342), (299, 345, 343), (344, 346, 300), (313, 321, 379, 377), (380, 322, 314, 378), (315, 377, 379, 323), (380, 378, 316, 324), (319, 385, 379, 321), (380, 386, 320, 322), (349, 351, 379, 385), (380, 352, 350, 386), (323, 379, 351), (352, 380, 324), (399, 387, 413, 401), (414, 388, 400, 402), (399, 401, 403, 397), (404, 402, 400, 398), (397, 403, 405, 395), (406, 404, 398, 396), (395, 405, 407, 393), (408, 406, 396, 394), (393, 407, 409, 391), (410, 408, 394, 392), (391, 409, 411, 389), (412, 410, 392, 390), (409, 419, 417, 411), (418, 420, 410, 412), (407, 421, 419, 409), (420, 422, 408, 410), (405, 423, 421, 407), (422, 424, 406, 408), (403, 425, 423, 405), (424, 426, 404, 406), (401, 427, 425, 403), (426, 428, 402, 404), (401, 413, 415, 427), (416, 414, 402, 428), (317, 319, 443, 441), (444, 320, 318, 442), (319, 389, 411, 443), (412, 390, 320, 444), (309, 317, 441, 311), (442, 318, 310, 312), (381, 429, 413, 387), (414, 430, 382, 388), (411, 417, 439, 443), (440, 418, 412, 444), (437, 445, 443, 439), (444, 446, 438, 440), (433, 445, 437, 435), (438, 446, 434, 436), (431, 447, 445, 433), (446, 448, 432, 434), (429, 447, 431, 449), (432, 448, 430, 450), (413, 429, 449, 415), (450, 430, 414, 416), (311, 447, 429, 381), (430, 448, 312, 382), (311, 441, 445, 447), (446, 442, 312, 448), (441, 443, 445), (446, 444, 442), (415, 449, 451, 475), (452, 450, 416, 476), (449, 431, 461, 451), (462, 432, 450, 452), (431, 433, 459, 461), (460, 434, 432, 462), (433, 435, 457, 459), (458, 436, 434, 460), (435, 437, 455, 457), (456, 438, 436, 458), (437, 439, 453, 455), (454, 440, 438, 456), (439, 417, 473, 453), (474, 418, 440, 454), (427, 415, 475, 463), (476, 416, 428, 464), (425, 427, 463, 465), (464, 428, 426, 466), (423, 425, 465, 467), (466, 426, 424, 468), (421, 423, 467, 469), (468, 424, 422, 470), (419, 421, 469, 471), (470, 422, 420, 472), (417, 419, 471, 473), (472, 420, 418, 474), (457, 455, 479, 477), (480, 456, 458, 478), (477, 479, 481, 483), (482, 480, 478, 484), (483, 481, 487, 485), (488, 482, 484, 486), (485, 487, 489, 491), (490, 488, 486, 492), (463, 475, 485, 491), (486, 476, 464, 492), (451, 483, 485, 475), (486, 484, 452, 476), (451, 461, 477, 483), (478, 462, 452, 484), (457, 477, 461, 459), (462, 478, 458, 460), (453, 473, 479, 455), (480, 474, 454, 456), (471, 481, 479, 473), (480, 482, 472, 474), (469, 487, 481, 471), (482, 488, 470, 472), (467, 489, 487, 469), (488, 490, 468, 470), (465, 491, 489, 467), (490, 492, 466, 468), (463, 491, 465), (466, 492, 464), (391, 389, 503, 501), (504, 390, 392, 502), (393, 391, 501, 499), (502, 392, 394, 500), (395, 393, 499, 497), (500, 394, 396, 498), (397, 395, 497, 495), (498, 396, 398, 496), (399, 397, 495, 493), (496, 398, 400, 494), (387, 399, 493, 505), (494, 400, 388, 506), (493, 501, 503, 505), (504, 502, 494, 506), (493, 495, 499, 501), (500, 496, 494, 502), (495, 497, 499), (500, 498, 496), (313, 381, 387, 505), (388, 382, 314, 506), (313, 505, 503, 321), (504, 506, 314, 322), (319, 321, 503, 389), (504, 322, 320, 390)])
_uv = me_pudding.uv_layers.new(name='UVMap')
_uv.uv.foreach_set('vector', [0.891, 0.5901, 0.8706, 0.5896, 0.8601, 0.5601, 0.9046, 0.5594, 0.8562, 0.8505, 0.8681, 0.8215, 0.8884, 0.822, 0.9006, 0.8532, 0.9046, 0.5594, 0.8601, 0.5601, 0.853, 0.5216, 0.9202, 0.5245, 0.8475, 0.8887, 0.8562, 0.8505, 0.9006, 0.8532, 0.9147, 0.8887, 0.8601, 0.5601, 0.8289, 0.5908, 0.7985, 0.5695, 0.853, 0.5216, 0.7951, 0.8384, 0.8264, 0.8185, 0.8562, 0.8505, 0.8475, 0.8887, 0.8706, 0.5896, 0.8544, 0.6048, 0.8289, 0.5908, 0.8601, 0.5601, 0.8264, 0.8185, 0.8525, 0.8057, 0.8681, 0.8215, 0.8562, 0.8505, 0.8544, 0.6048, 0.8541, 0.6255, 0.8282, 0.6334, 0.8289, 0.5908, 0.8276, 0.776, 0.8532, 0.785, 0.8525, 0.8057, 0.8264, 0.8185, 0.8289, 0.5908, 0.8282, 0.6334, 0.791, 0.6454, 0.7985, 0.5695, 0.791, 0.7622, 0.8276, 0.776, 0.8264, 0.8185, 0.7951, 0.8384, 0.8282, 0.6334, 0.8552, 0.6685, 0.8424, 0.7025, 0.791, 0.6454, 0.8448, 0.7075, 0.8561, 0.742, 0.8276, 0.776, 0.791, 0.7622, 0.8541, 0.6255, 0.8675, 0.6423, 0.8552, 0.6685, 0.8282, 0.6334, 0.8561, 0.742, 0.8673, 0.7688, 0.8532, 0.785, 0.8276, 0.776, 0.8675, 0.6423, 0.8905, 0.6419, 0.9004, 0.667, 0.8552, 0.6685, 0.9012, 0.7456, 0.8902, 0.7702, 0.8673, 0.7688, 0.8561, 0.742, 0.8552, 0.6685, 0.9004, 0.667, 0.9189, 0.6997, 0.8424, 0.7025, 0.9212, 0.7137, 0.9012, 0.7456, 0.8561, 0.742, 0.8448, 0.7075, 0.9004, 0.667, 0.9319, 0.6368, 0.9684, 0.6453, 0.9189, 0.6997, 0.9682, 0.7702, 0.9314, 0.7771, 0.9012, 0.7456, 0.9212, 0.7137, 0.8905, 0.6419, 0.9059, 0.6279, 0.9319, 0.6368, 0.9004, 0.667, 0.9314, 0.7771, 0.905, 0.7849, 0.8902, 0.7702, 0.9012, 0.7456, 0.9059, 0.6279, 0.9062, 0.6057, 0.9337, 0.593, 0.9319, 0.6368, 0.9312, 0.8209, 0.9044, 0.807, 0.905, 0.7849, 0.9314, 0.7771, 0.9319, 0.6368, 0.9337, 0.593, 0.9684, 0.5738, 0.9684, 0.6453, 0.965, 0.8417, 0.9312, 0.8209, 0.9314, 0.7771, 0.9682, 0.7702, 0.9337, 0.593, 0.9046, 0.5594, 0.9202, 0.5245, 0.9684, 0.5738, 0.9147, 0.8887, 0.9006, 0.8532, 0.9312, 0.8209, 0.965, 0.8417, 0.9062, 0.6057, 0.891, 0.5901, 0.9046, 0.5594, 0.9337, 0.593, 0.9006, 0.8532, 0.8884, 0.822, 0.9044, 0.807, 0.9312, 0.8209, 0.891, 0.5901, 0.9062, 0.6057, 0.9024, 0.6079, 0.8896, 0.5933, 0.9006, 0.8047, 0.9044, 0.807, 0.8884, 0.822, 0.8872, 0.8187, 0.9062, 0.6057, 0.9059, 0.6279, 0.8998, 0.6263, 0.9024, 0.6079, 0.8988, 0.7862, 0.905, 0.7849, 0.9044, 0.807, 0.9006, 0.8047, 0.9059, 0.6279, 0.8905, 0.6419, 0.8878, 0.6365, 0.8998, 0.6263, 0.8874, 0.7754, 0.8902, 0.7702, 0.905, 0.7849, 0.8988, 0.7862, 0.8905, 0.6419, 0.8675, 0.6423, 0.8709, 0.6352, 0.8878, 0.6365, 0.8704, 0.776, 0.8673, 0.7688, 0.8902, 0.7702, 0.8874, 0.7754, 0.8675, 0.6423, 0.8541, 0.6255, 0.8599, 0.6239, 0.8709, 0.6352, 0.8589, 0.7868, 0.8532, 0.785, 0.8673, 0.7688, 0.8704, 0.776, 0.8541, 0.6255, 0.8544, 0.6048, 0.8597, 0.6082, 0.8599, 0.6239, 0.8579, 0.8025, 0.8525, 0.8057, 0.8532, 0.785, 0.8589, 0.7868, 0.8544, 0.6048, 0.8706, 0.5896, 0.8717, 0.594, 0.8597, 0.6082, 0.8693, 0.8172, 0.8681, 0.8215, 0.8525, 0.8057, 0.8579, 0.8025, 0.8706, 0.5896, 0.891, 0.5901, 0.8896, 0.5933, 0.8717, 0.594, 0.8872, 0.8187, 0.8884, 0.822, 0.8681, 0.8215, 0.8693, 0.8172, 0.8794, 0.6165, 0.8717, 0.594, 0.8896, 0.5933, 0.8872, 0.8187, 0.8693, 0.8172, 0.878, 0.7951, 0.8597, 0.6082, 0.8717, 0.594, 0.8794, 0.6165, 0.878, 0.7951, 0.8693, 0.8172, 0.8579, 0.8025, 0.8794, 0.6165, 0.8599, 0.6239, 0.8597, 0.6082, 0.8579, 0.8025, 0.8589, 0.7868, 0.878, 0.7951, 0.8794, 0.6165, 0.8709, 0.6352, 0.8599, 0.6239, 0.8589, 0.7868, 0.8704, 0.776, 0.878, 0.7951, 0.8794, 0.6165, 0.8878, 0.6365, 0.8709, 0.6352, 0.8704, 0.776, 0.8874, 0.7754, 0.878, 0.7951, 0.8794, 0.6165, 0.8998, 0.6263, 0.8878, 0.6365, 0.8874, 0.7754, 0.8988, 0.7862, 0.878, 0.7951, 0.8794, 0.6165, 0.9024, 0.6079, 0.8998, 0.6263, 0.8988, 0.7862, 0.9006, 0.8047, 0.878, 0.7951, 0.8794, 0.6165, 0.8896, 0.5933, 0.9024, 0.6079, 0.9006, 0.8047, 0.8872, 0.8187, 0.878, 0.7951, 0.5403, 0.05381, 0.5364, 0.06207, 0.5189, 0.05968, 0.5189, 0.05029, 0.5189, 0.05968, 0.5015, 0.06204, 0.4976, 0.05377, 0.5189, 0.05029, 0.5519, 0.05834, 0.5428, 0.06409, 0.5364, 0.06207, 0.5403, 0.05381, 0.5015, 0.06204, 0.4951, 0.06405, 0.486, 0.05827, 0.4976, 0.05377, 0.5551, 0.0619, 0.5463, 0.07267, 0.5428, 0.06409, 0.5519, 0.05834, 0.4951, 0.06405, 0.4916, 0.07262, 0.4828, 0.06183, 0.486, 0.05827, 0.5638, 0.07659, 0.5483, 0.08489, 0.5463, 0.07267, 0.5551, 0.0619, 0.4916, 0.07262, 0.4895, 0.08486, 0.474, 0.07651, 0.4828, 0.06183, 0.5831, 0.1085, 0.5556, 0.1217, 0.5483, 0.08489, 0.5638, 0.07659, 0.4895, 0.08486, 0.4822, 0.1218, 0.4545, 0.1085, 0.474, 0.07651, 0.6055, 0.1651, 0.6474, 0.2005, 0.6215, 0.2278, 0.5531, 0.2096, 0.4165, 0.2295, 0.3897, 0.2019, 0.432, 0.1656, 0.4853, 0.2101, 0.6474, 0.2005, 0.6764, 0.2332, 0.6648, 0.2532, 0.6215, 0.2278, 0.3727, 0.2564, 0.3603, 0.2359, 0.3897, 0.2019, 0.4165, 0.2295, 0.6764, 0.2332, 0.7153, 0.2654, 0.6839, 0.28, 0.6648, 0.2532, 0.3537, 0.2846, 0.3205, 0.2703, 0.3603, 0.2359, 0.3727, 0.2564, 0.7153, 0.2654, 0.7073, 0.3101, 0.6875, 0.3115, 0.6839, 0.28, 0.3512, 0.3174, 0.3307, 0.3169, 0.3205, 0.2703, 0.3537, 0.2846, 0.7073, 0.3101, 0.6974, 0.3327, 0.6768, 0.3239, 0.6875, 0.3115, 0.3627, 0.3297, 0.342, 0.3397, 0.3307, 0.3169, 0.3512, 0.3174, 0.6974, 0.3327, 0.6628, 0.3725, 0.6391, 0.3573, 0.6768, 0.3239, 0.4028, 0.3621, 0.3793, 0.3787, 0.342, 0.3397, 0.3627, 0.3297, 0.6628, 0.3725, 0.6268, 0.3958, 0.6183, 0.3752, 0.6391, 0.3573, 0.4246, 0.3793, 0.4169, 0.4006, 0.3793, 0.3787, 0.4028, 0.3621, 0.6268, 0.3958, 0.6048, 0.3978, 0.6008, 0.3779, 0.6183, 0.3752, 0.4424, 0.3812, 0.4393, 0.4015, 0.4169, 0.4006, 0.4246, 0.3793, 0.6048, 0.3978, 0.5531, 0.3905, 0.5597, 0.357, 0.6008, 0.3779, 0.4829, 0.3585, 0.4909, 0.3919, 0.4393, 0.4015, 0.4424, 0.3812, 0.5531, 0.3905, 0.5219, 0.386, 0.5211, 0.3439, 0.5597, 0.357, 0.5211, 0.3439, 0.5219, 0.386, 0.4909, 0.3919, 0.4829, 0.3585, 0.5773, 0.3402, 0.5998, 0.3448, 0.6008, 0.3779, 0.5597, 0.357, 0.4424, 0.3812, 0.442, 0.3478, 0.4646, 0.3422, 0.4829, 0.3585, 0.5998, 0.3448, 0.6155, 0.342, 0.6183, 0.3752, 0.6008, 0.3779, 0.4246, 0.3793, 0.426, 0.3456, 0.442, 0.3478, 0.4424, 0.3812, 0.6345, 0.3323, 0.6391, 0.3573, 0.6183, 0.3752, 0.6155, 0.342, 0.4246, 0.3793, 0.4028, 0.3621, 0.4064, 0.3365, 0.426, 0.3456, 0.6624, 0.3128, 0.6768, 0.3239, 0.6391, 0.3573, 0.6345, 0.3323, 0.4028, 0.3621, 0.3627, 0.3297, 0.3771, 0.3177, 0.4064, 0.3365, 0.6684, 0.298, 0.6875, 0.3115, 0.6768, 0.3239, 0.6624, 0.3128, 0.3627, 0.3297, 0.3512, 0.3174, 0.3703, 0.3026, 0.3771, 0.3177, 0.6641, 0.2779, 0.6839, 0.28, 0.6875, 0.3115, 0.6684, 0.298, 0.3512, 0.3174, 0.3537, 0.2846, 0.3741, 0.2818, 0.3703, 0.3026, 0.6392, 0.253, 0.6648, 0.2532, 0.6839, 0.28, 0.6641, 0.2779, 0.3537, 0.2846, 0.3727, 0.2564, 0.3989, 0.2556, 0.3741, 0.2818, 0.614, 0.2427, 0.6215, 0.2278, 0.6648, 0.2532, 0.6392, 0.253, 0.3727, 0.2564, 0.4165, 0.2295, 0.4245, 0.2445, 0.3989, 0.2556, 0.5729, 0.2586, 0.5531, 0.2096, 0.6215, 0.2278, 0.614, 0.2427, 0.4165, 0.2295, 0.4853, 0.2101, 0.4664, 0.2597, 0.4245, 0.2445, 0.5729, 0.2586, 0.5639, 0.272, 0.5198, 0.2489, 0.5531, 0.2096, 0.5198, 0.2489, 0.4759, 0.2731, 0.4664, 0.2597, 0.4853, 0.2101, 0.5773, 0.3402, 0.5597, 0.357, 0.5211, 0.3439, 0.5585, 0.3166, 0.5211, 0.3439, 0.4829, 0.3585, 0.4646, 0.3422, 0.4826, 0.3178, 0.5585, 0.3166, 0.5211, 0.3439, 0.5203, 0.2948, 0.5569, 0.2912, 0.5203, 0.2948, 0.5211, 0.3439, 0.4826, 0.3178, 0.4834, 0.2922, 0.5198, 0.2489, 0.5639, 0.272, 0.5569, 0.2912, 0.5203, 0.2948, 0.4834, 0.2922, 0.4759, 0.2731, 0.5198, 0.2489, 0.5203, 0.2948, 0.5255, 0.06897, 0.5189, 0.0679, 0.5189, 0.05968, 0.5364, 0.06207, 0.5189, 0.05968, 0.5189, 0.0679, 0.5124, 0.06896, 0.5015, 0.06204, 0.5312, 0.07383, 0.5255, 0.06897, 0.5364, 0.06207, 0.5428, 0.06409, 0.5015, 0.06204, 0.5124, 0.06896, 0.5066, 0.07381, 0.4951, 0.06405, 0.531, 0.08743, 0.5312, 0.07383, 0.5428, 0.06409, 0.5463, 0.07267, 0.4951, 0.06405, 0.5066, 0.07381, 0.5068, 0.08742, 0.4916, 0.07262, 0.5556, 0.1217, 0.532, 0.1277, 0.5327, 0.09092, 0.5483, 0.08489, 0.5052, 0.09091, 0.5058, 0.1277, 0.4822, 0.1218, 0.4895, 0.08486, 0.531, 0.08743, 0.5463, 0.07267, 0.5483, 0.08489, 0.5327, 0.09092, 0.4895, 0.08486, 0.4916, 0.07262, 0.5068, 0.08742, 0.5052, 0.09091, 0.5381, 0.1584, 0.519, 0.1517, 0.5189, 0.1284, 0.532, 0.1277, 0.5189, 0.1284, 0.519, 0.1517, 0.4999, 0.1584, 0.5058, 0.1277, 0.5327, 0.09092, 0.532, 0.1277, 0.5189, 0.1284, 0.5189, 0.09395, 0.5189, 0.1284, 0.5058, 0.1277, 0.5052, 0.09091, 0.5189, 0.09395, 0.5189, 0.08518, 0.531, 0.08743, 0.5327, 0.09092, 0.5189, 0.09395, 0.5052, 0.09091, 0.5068, 0.08742, 0.5189, 0.08518, 0.5189, 0.09395, 0.5484, 0.1736, 0.538, 0.176, 0.5352, 0.1668, 0.5381, 0.1584, 0.5028, 0.1669, 0.5001, 0.176, 0.4897, 0.1737, 0.4999, 0.1584, 0.5443, 0.1934, 0.5372, 0.1876, 0.538, 0.176, 0.5484, 0.1736, 0.5001, 0.176, 0.5009, 0.1876, 0.494, 0.1934, 0.4897, 0.1737, 0.5198, 0.2008, 0.5288, 0.1918, 0.5372, 0.1876, 0.5443, 0.1934, 0.5009, 0.1876, 0.5092, 0.1916, 0.5198, 0.2008, 0.494, 0.1934, 0.5176, 0.1906, 0.5191, 0.1854, 0.5288, 0.1918, 0.5198, 0.2008, 0.5092, 0.1916, 0.5191, 0.1854, 0.5176, 0.1906, 0.5198, 0.2008, 0.519, 0.1517, 0.5381, 0.1584, 0.5352, 0.1668, 0.519, 0.159, 0.5028, 0.1669, 0.4999, 0.1584, 0.519, 0.1517, 0.519, 0.159, 0.519, 0.159, 0.5352, 0.1668, 0.5311, 0.1716, 0.519, 0.1656, 0.5069, 0.1717, 0.5028, 0.1669, 0.519, 0.159, 0.519, 0.1656, 0.5191, 0.1854, 0.5191, 0.1795, 0.5282, 0.1863, 0.5288, 0.1918, 0.5098, 0.1863, 0.5191, 0.1795, 0.5191, 0.1854, 0.5092, 0.1916, 0.5288, 0.1918, 0.5282, 0.1863, 0.5335, 0.1842, 0.5372, 0.1876, 0.5045, 0.1842, 0.5098, 0.1863, 0.5092, 0.1916, 0.5009, 0.1876, 0.5372, 0.1876, 0.5335, 0.1842, 0.5334, 0.1767, 0.538, 0.176, 0.5046, 0.1768, 0.5045, 0.1842, 0.5009, 0.1876, 0.5001, 0.176, 0.538, 0.176, 0.5334, 0.1767, 0.5311, 0.1716, 0.5352, 0.1668, 0.5069, 0.1717, 0.5046, 0.1768, 0.5001, 0.176, 0.5028, 0.1669, 0.5191, 0.1795, 0.5334, 0.1767, 0.5335, 0.1842, 0.5282, 0.1863, 0.5045, 0.1842, 0.5046, 0.1768, 0.5191, 0.1795, 0.5098, 0.1863, 0.5191, 0.1795, 0.519, 0.1656, 0.5311, 0.1716, 0.5334, 0.1767, 0.5069, 0.1717, 0.519, 0.1656, 0.5191, 0.1795, 0.5046, 0.1768, 0.5198, 0.2008, 0.5443, 0.1934, 0.5531, 0.2096, 0.5198, 0.2489, 0.4853, 0.2101, 0.494, 0.1934, 0.5198, 0.2008, 0.5198, 0.2489, 0.5443, 0.1934, 0.5484, 0.1736, 0.5616, 0.1678, 0.5531, 0.2096, 0.4764, 0.168, 0.4897, 0.1737, 0.494, 0.1934, 0.4853, 0.2101, 0.5484, 0.1736, 0.5381, 0.1584, 0.5595, 0.1493, 0.5616, 0.1678, 0.4784, 0.1494, 0.4999, 0.1584, 0.4897, 0.1737, 0.4764, 0.168, 0.5381, 0.1584, 0.532, 0.1277, 0.5556, 0.1217, 0.5595, 0.1493, 0.4822, 0.1218, 0.5058, 0.1277, 0.4999, 0.1584, 0.4784, 0.1494, 0.5831, 0.1085, 0.5961, 0.1334, 0.5595, 0.1493, 0.5556, 0.1217, 0.4784, 0.1494, 0.4414, 0.1336, 0.4545, 0.1085, 0.4822, 0.1218, 0.5961, 0.1334, 0.6012, 0.1479, 0.5616, 0.1678, 0.5595, 0.1493, 0.4764, 0.168, 0.4363, 0.1482, 0.4414, 0.1336, 0.4784, 0.1494, 0.6055, 0.1651, 0.5531, 0.2096, 0.5616, 0.1678, 0.6012, 0.1479, 0.4764, 0.168, 0.4853, 0.2101, 0.432, 0.1656, 0.4363, 0.1482, 0.531, 0.08743, 0.5189, 0.08518, 0.5189, 0.08387, 0.5289, 0.08496, 0.5189, 0.08387, 0.5189, 0.08518, 0.5068, 0.08742, 0.5089, 0.08495, 0.5312, 0.07383, 0.531, 0.08743, 0.5289, 0.08496, 0.529, 0.07543, 0.5089, 0.08495, 0.5068, 0.08742, 0.5066, 0.07381, 0.5088, 0.07542, 0.5255, 0.06897, 0.5312, 0.07383, 0.529, 0.07543, 0.5238, 0.07051, 0.5088, 0.07542, 0.5066, 0.07381, 0.5124, 0.06896, 0.5141, 0.0705, 0.5189, 0.0679, 0.5255, 0.06897, 0.5238, 0.07051, 0.5189, 0.06947, 0.5141, 0.0705, 0.5124, 0.06896, 0.5189, 0.0679, 0.5189, 0.06947, 0.5189, 0.06947, 0.5238, 0.07051, 0.5216, 0.07497, 0.5189, 0.07426, 0.5163, 0.07497, 0.5141, 0.0705, 0.5189, 0.06947, 0.5189, 0.07426, 0.5238, 0.07051, 0.529, 0.07543, 0.5242, 0.07669, 0.5216, 0.07497, 0.5136, 0.07668, 0.5088, 0.07542, 0.5141, 0.0705, 0.5163, 0.07497, 0.529, 0.07543, 0.5289, 0.08496, 0.5246, 0.07989, 0.5242, 0.07669, 0.5133, 0.07988, 0.5089, 0.08495, 0.5088, 0.07542, 0.5136, 0.07668, 0.5289, 0.08496, 0.5189, 0.08387, 0.5189, 0.07933, 0.5246, 0.07989, 0.5189, 0.07933, 0.5189, 0.08387, 0.5089, 0.08495, 0.5133, 0.07988, 0.5189, 0.07933, 0.5189, 0.07426, 0.5216, 0.07497, 0.5246, 0.07989, 0.5163, 0.07497, 0.5189, 0.07426, 0.5189, 0.07933, 0.5133, 0.07988, 0.5246, 0.07989, 0.5216, 0.07497, 0.5242, 0.07669, 0.5136, 0.07668, 0.5163, 0.07497, 0.5133, 0.07988, 0.5569, 0.2912, 0.5639, 0.272, 0.5718, 0.2773, 0.5684, 0.2929, 0.4681, 0.2786, 0.4759, 0.2731, 0.4834, 0.2922, 0.472, 0.2943, 0.5585, 0.3166, 0.5569, 0.2912, 0.5684, 0.2929, 0.5731, 0.3114, 0.472, 0.2943, 0.4834, 0.2922, 0.4826, 0.3178, 0.4678, 0.3131, 0.5773, 0.3402, 0.5585, 0.3166, 0.5731, 0.3114, 0.5849, 0.3277, 0.4678, 0.3131, 0.4826, 0.3178, 0.4646, 0.3422, 0.4565, 0.33, 0.5639, 0.272, 0.5729, 0.2586, 0.5807, 0.2666, 0.5718, 0.2773, 0.4587, 0.268, 0.4664, 0.2597, 0.4759, 0.2731, 0.4681, 0.2786, 0.5729, 0.2586, 0.614, 0.2427, 0.6117, 0.2557, 0.5807, 0.2666, 0.4271, 0.2577, 0.4245, 0.2445, 0.4664, 0.2597, 0.4587, 0.268, 0.614, 0.2427, 0.6392, 0.253, 0.6325, 0.2629, 0.6117, 0.2557, 0.4061, 0.2655, 0.3989, 0.2556, 0.4245, 0.2445, 0.4271, 0.2577, 0.6392, 0.253, 0.6641, 0.2779, 0.6537, 0.28, 0.6325, 0.2629, 0.3849, 0.2836, 0.3741, 0.2818, 0.3989, 0.2556, 0.4061, 0.2655, 0.6641, 0.2779, 0.6684, 0.298, 0.6561, 0.2976, 0.6537, 0.28, 0.383, 0.3019, 0.3703, 0.3026, 0.3741, 0.2818, 0.3849, 0.2836, 0.6684, 0.298, 0.6624, 0.3128, 0.6528, 0.3102, 0.6561, 0.2976, 0.3869, 0.3146, 0.3771, 0.3177, 0.3703, 0.3026, 0.383, 0.3019, 0.6624, 0.3128, 0.6345, 0.3323, 0.629, 0.3239, 0.6528, 0.3102, 0.4116, 0.3277, 0.4064, 0.3365, 0.3771, 0.3177, 0.3869, 0.3146, 0.6345, 0.3323, 0.6155, 0.342, 0.6144, 0.332, 0.629, 0.3239, 0.4267, 0.3354, 0.426, 0.3456, 0.4064, 0.3365, 0.4116, 0.3277, 0.6155, 0.342, 0.5998, 0.3448, 0.601, 0.3336, 0.6144, 0.332, 0.4403, 0.3365, 0.442, 0.3478, 0.426, 0.3456, 0.4267, 0.3354, 0.5998, 0.3448, 0.5773, 0.3402, 0.5849, 0.3277, 0.601, 0.3336, 0.4565, 0.33, 0.4646, 0.3422, 0.442, 0.3478, 0.4403, 0.3365, 0.601, 0.3336, 0.5849, 0.3277, 0.5906, 0.3215, 0.6018, 0.3285, 0.4504, 0.3239, 0.4565, 0.33, 0.4403, 0.3365, 0.4394, 0.3313, 0.6144, 0.332, 0.601, 0.3336, 0.6018, 0.3285, 0.6133, 0.3271, 0.4394, 0.3313, 0.4403, 0.3365, 0.4267, 0.3354, 0.4276, 0.3304, 0.629, 0.3239, 0.6144, 0.332, 0.6133, 0.3271, 0.6269, 0.3205, 0.4276, 0.3304, 0.4267, 0.3354, 0.4116, 0.3277, 0.4136, 0.3242, 0.6528, 0.3102, 0.629, 0.3239, 0.6269, 0.3205, 0.6462, 0.3064, 0.4136, 0.3242, 0.4116, 0.3277, 0.3869, 0.3146, 0.3934, 0.3105, 0.6561, 0.2976, 0.6528, 0.3102, 0.6462, 0.3064, 0.6495, 0.2962, 0.3934, 0.3105, 0.3869, 0.3146, 0.383, 0.3019, 0.3897, 0.3002, 0.6537, 0.28, 0.6561, 0.2976, 0.6495, 0.2962, 0.6478, 0.2835, 0.3897, 0.3002, 0.383, 0.3019, 0.3849, 0.2836, 0.391, 0.2871, 0.6325, 0.2629, 0.6537, 0.28, 0.6478, 0.2835, 0.6298, 0.2673, 0.391, 0.2871, 0.3849, 0.2836, 0.4061, 0.2655, 0.4089, 0.27, 0.6117, 0.2557, 0.6325, 0.2629, 0.6298, 0.2673, 0.6126, 0.2616, 0.4089, 0.27, 0.4061, 0.2655, 0.4271, 0.2577, 0.4263, 0.2637, 0.5807, 0.2666, 0.6117, 0.2557, 0.6126, 0.2616, 0.5852, 0.271, 0.4263, 0.2637, 0.4271, 0.2577, 0.4587, 0.268, 0.4544, 0.2726, 0.5718, 0.2773, 0.5807, 0.2666, 0.5852, 0.271, 0.5781, 0.2819, 0.4544, 0.2726, 0.4587, 0.268, 0.4681, 0.2786, 0.4618, 0.2834, 0.5849, 0.3277, 0.5731, 0.3114, 0.5795, 0.3093, 0.5906, 0.3215, 0.4612, 0.3112, 0.4678, 0.3131, 0.4565, 0.33, 0.4504, 0.3239, 0.5731, 0.3114, 0.5684, 0.2929, 0.5775, 0.2938, 0.5795, 0.3093, 0.4628, 0.2954, 0.472, 0.2943, 0.4678, 0.3131, 0.4612, 0.3112, 0.5684, 0.2929, 0.5718, 0.2773, 0.5781, 0.2819, 0.5775, 0.2938, 0.4618, 0.2834, 0.4681, 0.2786, 0.472, 0.2943, 0.4628, 0.2954, 0.5219, 0.386, 0.5531, 0.3905, 0.5532, 0.4331, 0.523, 0.4336, 0.4928, 0.4345, 0.4909, 0.3919, 0.5219, 0.386, 0.523, 0.4336, 0.5531, 0.3905, 0.6048, 0.3978, 0.6098, 0.4315, 0.5532, 0.4331, 0.4359, 0.4357, 0.4393, 0.4015, 0.4909, 0.3919, 0.4928, 0.4345, 0.6048, 0.3978, 0.6268, 0.3958, 0.6482, 0.4193, 0.6098, 0.4315, 0.3965, 0.4254, 0.4169, 0.4006, 0.4393, 0.4015, 0.4359, 0.4357, 0.6268, 0.3958, 0.6628, 0.3725, 0.6921, 0.3883, 0.6482, 0.4193, 0.3503, 0.3962, 0.3793, 0.3787, 0.4169, 0.4006, 0.3965, 0.4254, 0.6628, 0.3725, 0.6974, 0.3327, 0.7263, 0.3418, 0.6921, 0.3883, 0.3128, 0.3506, 0.342, 0.3397, 0.3793, 0.3787, 0.3503, 0.3962, 0.6974, 0.3327, 0.7073, 0.3101, 0.7359, 0.3121, 0.7263, 0.3418, 0.3011, 0.3206, 0.3307, 0.3169, 0.342, 0.3397, 0.3128, 0.3506, 0.7073, 0.3101, 0.7153, 0.2654, 0.7299, 0.2564, 0.7359, 0.3121, 0.3049, 0.2611, 0.3205, 0.2703, 0.3307, 0.3169, 0.3011, 0.3206, 0.7153, 0.2654, 0.6764, 0.2332, 0.6982, 0.2169, 0.7299, 0.2564, 0.3374, 0.2192, 0.3603, 0.2359, 0.3205, 0.2703, 0.3049, 0.2611, 0.6764, 0.2332, 0.6474, 0.2005, 0.6631, 0.1907, 0.6982, 0.2169, 0.3735, 0.1919, 0.3897, 0.2019, 0.3603, 0.2359, 0.3374, 0.2192, 0.6269, 0.01561, 0.6494, 0.02238, 0.6605, 0.07608, 0.6214, 0.04809, 0.3768, 0.0753, 0.3888, 0.02159, 0.4113, 0.01513, 0.4164, 0.04763, 0.5675, 0.000144, 0.6269, 0.01561, 0.6214, 0.04809, 0.5772, 0.0328, 0.4164, 0.04763, 0.4113, 0.01513, 0.4706, 0.000144, 0.4608, 0.03266, 0.5189, 0.02489, 0.5675, 0.000144, 0.5772, 0.0328, 0.5474, 0.04172, 0.4608, 0.03266, 0.4706, 0.000144, 0.5189, 0.02489, 0.4905, 0.04167, 0.5403, 0.05381, 0.5189, 0.05029, 0.5189, 0.02489, 0.5474, 0.04172, 0.5189, 0.02489, 0.5189, 0.05029, 0.4976, 0.05377, 0.4905, 0.04167, 0.5519, 0.05834, 0.5403, 0.05381, 0.5474, 0.04172, 0.5581, 0.05387, 0.4905, 0.04167, 0.4976, 0.05377, 0.486, 0.05827, 0.4798, 0.05378, 0.5551, 0.0619, 0.5519, 0.05834, 0.5581, 0.05387, 0.577, 0.058, 0.4798, 0.05378, 0.486, 0.05827, 0.4828, 0.06183, 0.4609, 0.05785, 0.5638, 0.07659, 0.5551, 0.0619, 0.577, 0.058, 0.6117, 0.07827, 0.4609, 0.05785, 0.4828, 0.06183, 0.474, 0.07651, 0.4259, 0.07799, 0.577, 0.058, 0.5772, 0.0328, 0.6214, 0.04809, 0.6117, 0.07827, 0.4164, 0.04763, 0.4608, 0.03266, 0.4609, 0.05785, 0.4259, 0.07799, 0.577, 0.058, 0.5581, 0.05387, 0.5474, 0.04172, 0.5772, 0.0328, 0.4905, 0.04167, 0.4798, 0.05378, 0.4609, 0.05785, 0.4608, 0.03266, 0.6267, 0.1114, 0.6117, 0.07827, 0.6214, 0.04809, 0.6605, 0.07608, 0.4164, 0.04763, 0.4259, 0.07799, 0.4106, 0.1112, 0.3768, 0.0753, 0.5831, 0.1085, 0.5638, 0.07659, 0.6117, 0.07827, 0.6267, 0.1114, 0.4259, 0.07799, 0.474, 0.07651, 0.4545, 0.1085, 0.4106, 0.1112, 0.5961, 0.1334, 0.6295, 0.1305, 0.6235, 0.1468, 0.6012, 0.1479, 0.4137, 0.1472, 0.4076, 0.1306, 0.4414, 0.1336, 0.4363, 0.1482, 0.5831, 0.1085, 0.6267, 0.1114, 0.6295, 0.1305, 0.5961, 0.1334, 0.4076, 0.1306, 0.4106, 0.1112, 0.4545, 0.1085, 0.4414, 0.1336, 0.6055, 0.1651, 0.6012, 0.1479, 0.6235, 0.1468, 0.6193, 0.1598, 0.4137, 0.1472, 0.4363, 0.1482, 0.432, 0.1656, 0.418, 0.1604, 0.6055, 0.1651, 0.6193, 0.1598, 0.6631, 0.1907, 0.6474, 0.2005, 0.3735, 0.1919, 0.418, 0.1604, 0.432, 0.1656, 0.3897, 0.2019, 0.9459, 0.07957, 0.8862, 0.1218, 0.8491, 0.09973, 0.8918, 0.03692, 0.1831, 0.09213, 0.1413, 0.1125, 0.07896, 0.06072, 0.1423, 0.02147, 0.8918, 0.03692, 0.8491, 0.09973, 0.7885, 0.08083, 0.8056, 0.01079, 0.2464, 0.07651, 0.1831, 0.09213, 0.1423, 0.02147, 0.2326, 0.003484, 0.8056, 0.01079, 0.7885, 0.08083, 0.687, 0.0772, 0.6724, 0.0222, 0.3499, 0.07596, 0.2464, 0.07651, 0.2326, 0.003484, 0.366, 0.02099, 0.6724, 0.0222, 0.687, 0.0772, 0.6605, 0.07608, 0.6494, 0.02238, 0.3768, 0.0753, 0.3499, 0.07596, 0.366, 0.02099, 0.3888, 0.02159, 0.6267, 0.1114, 0.6605, 0.07608, 0.687, 0.0772, 0.6295, 0.1305, 0.3499, 0.07596, 0.3768, 0.0753, 0.4106, 0.1112, 0.4076, 0.1306, 0.7299, 0.2564, 0.6982, 0.2169, 0.7602, 0.1932, 0.789, 0.2333, 0.2716, 0.1939, 0.3374, 0.2192, 0.3049, 0.2611, 0.2413, 0.237, 0.9945, 0.1677, 0.9091, 0.1833, 0.8862, 0.1218, 0.9459, 0.07957, 0.1413, 0.1125, 0.1079, 0.1791, 0.01183, 0.1554, 0.07896, 0.06072, 0.9117, 0.4024, 0.8629, 0.3386, 0.8941, 0.3019, 0.9629, 0.3448, 0.1238, 0.3155, 0.1606, 0.3568, 0.1064, 0.4327, 0.04397, 0.367, 0.9629, 0.3448, 0.8941, 0.3019, 0.9154, 0.2598, 0.9999, 0.2546, 0.09896, 0.267, 0.1238, 0.3155, 0.04397, 0.367, 0.000144, 0.2591, 0.9999, 0.2546, 0.9154, 0.2598, 0.9091, 0.1833, 0.9945, 0.1677, 0.1079, 0.1791, 0.09896, 0.267, 0.000144, 0.2591, 0.01183, 0.1554, 0.7495, 0.3347, 0.7359, 0.3121, 0.7663, 0.3008, 0.7892, 0.3137, 0.2674, 0.3101, 0.3011, 0.3206, 0.2882, 0.3465, 0.243, 0.3256, 0.7892, 0.3137, 0.7663, 0.3008, 0.8153, 0.2764, 0.8462, 0.2934, 0.2131, 0.2852, 0.2674, 0.3101, 0.243, 0.3256, 0.1785, 0.305, 0.8462, 0.2934, 0.8153, 0.2764, 0.845, 0.2564, 0.8735, 0.2659, 0.1797, 0.2633, 0.2131, 0.2852, 0.1785, 0.305, 0.1471, 0.2743, 0.8735, 0.2659, 0.845, 0.2564, 0.8591, 0.2282, 0.887, 0.2338, 0.1628, 0.2317, 0.1797, 0.2633, 0.1471, 0.2743, 0.1315, 0.2376, 0.8424, 0.1952, 0.875, 0.1847, 0.887, 0.2338, 0.8591, 0.2282, 0.1315, 0.2376, 0.1452, 0.1827, 0.1768, 0.1962, 0.1628, 0.2317, 0.9091, 0.1833, 0.9154, 0.2598, 0.887, 0.2338, 0.875, 0.1847, 0.1315, 0.2376, 0.09896, 0.267, 0.1079, 0.1791, 0.1452, 0.1827, 0.9154, 0.2598, 0.8941, 0.3019, 0.8735, 0.2659, 0.887, 0.2338, 0.1471, 0.2743, 0.1238, 0.3155, 0.09896, 0.267, 0.1315, 0.2376, 0.8941, 0.3019, 0.8629, 0.3386, 0.8462, 0.2934, 0.8735, 0.2659, 0.1785, 0.305, 0.1606, 0.3568, 0.1238, 0.3155, 0.1471, 0.2743, 0.8629, 0.3386, 0.7943, 0.3641, 0.7892, 0.3137, 0.8462, 0.2934, 0.243, 0.3256, 0.2398, 0.3826, 0.1606, 0.3568, 0.1785, 0.305, 0.7702, 0.3795, 0.7495, 0.3347, 0.7892, 0.3137, 0.7943, 0.3641, 0.243, 0.3256, 0.2882, 0.3465, 0.2681, 0.3987, 0.2398, 0.3826, 0.8455, 0.45, 0.7943, 0.3641, 0.8629, 0.3386, 0.9117, 0.4024, 0.1606, 0.3568, 0.2398, 0.3826, 0.1853, 0.4841, 0.1064, 0.4327, 0.8159, 0.4454, 0.7706, 0.4443, 0.7557, 0.4186, 0.7702, 0.3795, 0.287, 0.4429, 0.2714, 0.4733, 0.2193, 0.4772, 0.2681, 0.3987, 0.8159, 0.4454, 0.7702, 0.3795, 0.7943, 0.3641, 0.8455, 0.45, 0.2398, 0.3826, 0.2681, 0.3987, 0.2193, 0.4772, 0.1853, 0.4841, 0.8198, 0.4681, 0.8159, 0.4454, 0.8455, 0.45, 0.1853, 0.4841, 0.2193, 0.4772, 0.2159, 0.5036, 0.7359, 0.3121, 0.7299, 0.2564, 0.789, 0.2333, 0.7663, 0.3008, 0.2413, 0.237, 0.3049, 0.2611, 0.3011, 0.3206, 0.2674, 0.3101, 0.789, 0.2333, 0.8096, 0.2339, 0.8153, 0.2764, 0.7663, 0.3008, 0.2131, 0.2852, 0.2192, 0.2374, 0.2413, 0.237, 0.2674, 0.3101, 0.8096, 0.2339, 0.8293, 0.2196, 0.845, 0.2564, 0.8153, 0.2764, 0.1797, 0.2633, 0.1991, 0.2225, 0.2192, 0.2374, 0.2131, 0.2852, 0.8424, 0.1952, 0.8591, 0.2282, 0.845, 0.2564, 0.8293, 0.2196, 0.1797, 0.2633, 0.1628, 0.2317, 0.1768, 0.1962, 0.1991, 0.2225, 0.687, 0.0772, 0.7885, 0.08083, 0.7865, 0.1176, 0.7155, 0.1397, 0.2467, 0.1148, 0.2464, 0.07651, 0.3499, 0.07596, 0.3195, 0.1394, 0.7602, 0.1932, 0.7155, 0.1397, 0.7865, 0.1176, 0.7855, 0.1523, 0.2467, 0.1148, 0.3195, 0.1394, 0.2716, 0.1939, 0.246, 0.151, 0.6982, 0.2169, 0.6631, 0.1907, 0.7155, 0.1397, 0.7602, 0.1932, 0.3195, 0.1394, 0.3735, 0.1919, 0.3374, 0.2192, 0.2716, 0.1939, 0.6631, 0.1907, 0.6235, 0.1468, 0.6295, 0.1305, 0.7155, 0.1397, 0.4076, 0.1306, 0.4137, 0.1472, 0.3735, 0.1919, 0.3195, 0.1394, 0.6295, 0.1305, 0.687, 0.0772, 0.7155, 0.1397, 0.3195, 0.1394, 0.3499, 0.07596, 0.4076, 0.1306, 0.6631, 0.1907, 0.6193, 0.1598, 0.6235, 0.1468, 0.4137, 0.1472, 0.418, 0.1604, 0.3735, 0.1919, 0.8424, 0.1952, 0.8374, 0.1564, 0.8582, 0.1378, 0.875, 0.1847, 0.1717, 0.1323, 0.1966, 0.1552, 0.1768, 0.1962, 0.1452, 0.1827, 0.9091, 0.1833, 0.875, 0.1847, 0.8582, 0.1378, 0.8862, 0.1218, 0.1717, 0.1323, 0.1452, 0.1827, 0.1079, 0.1791, 0.1413, 0.1125, 0.7855, 0.1523, 0.7865, 0.1176, 0.8582, 0.1378, 0.8374, 0.1564, 0.1717, 0.1323, 0.2467, 0.1148, 0.246, 0.151, 0.1966, 0.1552, 0.7885, 0.08083, 0.8491, 0.09973, 0.8582, 0.1378, 0.7865, 0.1176, 0.1717, 0.1323, 0.1831, 0.09213, 0.2464, 0.07651, 0.2467, 0.1148, 0.8862, 0.1218, 0.8582, 0.1378, 0.8491, 0.09973, 0.1831, 0.09213, 0.1717, 0.1323, 0.1413, 0.1125, 0.5062, 0.9049, 0.4324, 0.8949, 0.4388, 0.8702, 0.4911, 0.8817, 0.3159, 0.8682, 0.3216, 0.8932, 0.2472, 0.9012, 0.263, 0.8783, 0.5062, 0.9049, 0.4911, 0.8817, 0.5728, 0.8605, 0.6048, 0.8799, 0.1815, 0.8547, 0.263, 0.8783, 0.2472, 0.9012, 0.1487, 0.8733, 0.6048, 0.8799, 0.5728, 0.8605, 0.5864, 0.794, 0.62, 0.7916, 0.1697, 0.7875, 0.1815, 0.8547, 0.1487, 0.8733, 0.1361, 0.7841, 0.62, 0.7916, 0.5864, 0.794, 0.549, 0.7464, 0.5638, 0.7392, 0.2087, 0.7409, 0.1697, 0.7875, 0.1361, 0.7841, 0.1941, 0.7332, 0.5638, 0.7392, 0.549, 0.7464, 0.5003, 0.7117, 0.5083, 0.6977, 0.2584, 0.7075, 0.2087, 0.7409, 0.1941, 0.7332, 0.2508, 0.6932, 0.5083, 0.6977, 0.5003, 0.7117, 0.4386, 0.6807, 0.4348, 0.6589, 0.321, 0.678, 0.2584, 0.7075, 0.2508, 0.6932, 0.3253, 0.6562, 0.5003, 0.7117, 0.5057, 0.7309, 0.453, 0.7, 0.4386, 0.6807, 0.3061, 0.697, 0.2525, 0.7266, 0.2584, 0.7075, 0.321, 0.678, 0.549, 0.7464, 0.5429, 0.7558, 0.5057, 0.7309, 0.5003, 0.7117, 0.2525, 0.7266, 0.2146, 0.7504, 0.2087, 0.7409, 0.2584, 0.7075, 0.5864, 0.794, 0.5681, 0.7874, 0.5429, 0.7558, 0.549, 0.7464, 0.2146, 0.7504, 0.1883, 0.7814, 0.1697, 0.7875, 0.2087, 0.7409, 0.5728, 0.8605, 0.5555, 0.8264, 0.5681, 0.7874, 0.5864, 0.794, 0.1883, 0.7814, 0.1998, 0.8209, 0.1815, 0.8547, 0.1697, 0.7875, 0.4911, 0.8817, 0.5012, 0.8444, 0.5555, 0.8264, 0.5728, 0.8605, 0.1998, 0.8209, 0.2538, 0.8405, 0.263, 0.8783, 0.1815, 0.8547, 0.4911, 0.8817, 0.4388, 0.8702, 0.4578, 0.84, 0.5012, 0.8444, 0.2976, 0.8374, 0.3159, 0.8682, 0.263, 0.8783, 0.2538, 0.8405, 0.7602, 0.1932, 0.7855, 0.1523, 0.796, 0.177, 0.7832, 0.1874, 0.2336, 0.1756, 0.246, 0.151, 0.2716, 0.1939, 0.247, 0.1871, 0.391, 0.6119, 0.4348, 0.6589, 0.4386, 0.6807, 0.3948, 0.6861, 0.321, 0.678, 0.3253, 0.6562, 0.3699, 0.6102, 0.3648, 0.6844, 0.789, 0.2333, 0.7602, 0.1932, 0.7832, 0.1874, 0.8096, 0.2339, 0.247, 0.1871, 0.2716, 0.1939, 0.2413, 0.237, 0.2192, 0.2374, 0.3917, 0.8621, 0.4016, 0.8415, 0.4388, 0.8702, 0.4324, 0.8949, 0.3159, 0.8682, 0.354, 0.8403, 0.3634, 0.8613, 0.3216, 0.8932, 0.4386, 0.6807, 0.453, 0.7, 0.435, 0.7183, 0.3948, 0.6861, 0.3237, 0.7157, 0.3061, 0.697, 0.321, 0.678, 0.3648, 0.6844, 0.4337, 0.7297, 0.3847, 0.7103, 0.3948, 0.6861, 0.435, 0.7183, 0.3648, 0.6844, 0.3744, 0.709, 0.3247, 0.7272, 0.3237, 0.7157, 0.411, 0.7477, 0.3847, 0.7103, 0.4337, 0.7297, 0.4278, 0.7428, 0.3247, 0.7272, 0.3744, 0.709, 0.347, 0.7458, 0.3303, 0.7405, 0.4181, 0.7849, 0.3847, 0.7954, 0.3847, 0.7103, 0.411, 0.7477, 0.3744, 0.709, 0.3723, 0.7945, 0.339, 0.7831, 0.347, 0.7458, 0.4016, 0.8415, 0.3847, 0.7954, 0.4181, 0.7849, 0.4313, 0.8175, 0.339, 0.7831, 0.3723, 0.7945, 0.354, 0.8403, 0.3248, 0.8155, 0.4388, 0.8702, 0.4016, 0.8415, 0.4313, 0.8175, 0.4578, 0.84, 0.3248, 0.8155, 0.354, 0.8403, 0.3159, 0.8682, 0.2976, 0.8374, 0.8096, 0.2339, 0.8163, 0.2031, 0.8251, 0.2098, 0.8293, 0.2196, 0.1998, 0.2148, 0.2098, 0.2062, 0.2192, 0.2374, 0.1991, 0.2225, 0.8096, 0.2339, 0.7832, 0.1874, 0.8022, 0.1846, 0.8163, 0.2031, 0.2265, 0.1831, 0.247, 0.1871, 0.2192, 0.2374, 0.2098, 0.2062, 0.7832, 0.1874, 0.796, 0.177, 0.8022, 0.1846, 0.2265, 0.1831, 0.2336, 0.1756, 0.247, 0.1871, 0.4578, 0.84, 0.4313, 0.8175, 0.4485, 0.8046, 0.4734, 0.8247, 0.3079, 0.802, 0.3248, 0.8155, 0.2976, 0.8374, 0.2824, 0.8215, 0.4313, 0.8175, 0.4181, 0.7849, 0.4359, 0.7796, 0.4485, 0.8046, 0.3212, 0.7772, 0.339, 0.7831, 0.3248, 0.8155, 0.3079, 0.802, 0.4181, 0.7849, 0.411, 0.7477, 0.4237, 0.7542, 0.4359, 0.7796, 0.3341, 0.752, 0.347, 0.7458, 0.339, 0.7831, 0.3212, 0.7772, 0.411, 0.7477, 0.4278, 0.7428, 0.4379, 0.7498, 0.4237, 0.7542, 0.3199, 0.7473, 0.3303, 0.7405, 0.347, 0.7458, 0.3341, 0.752, 0.4278, 0.7428, 0.4337, 0.7297, 0.4454, 0.732, 0.4379, 0.7498, 0.3129, 0.7292, 0.3247, 0.7272, 0.3303, 0.7405, 0.3199, 0.7473, 0.4337, 0.7297, 0.435, 0.7183, 0.441, 0.7244, 0.4454, 0.732, 0.3175, 0.7217, 0.3237, 0.7157, 0.3247, 0.7272, 0.3129, 0.7292, 0.435, 0.7183, 0.453, 0.7, 0.4553, 0.7137, 0.441, 0.7244, 0.3035, 0.7107, 0.3061, 0.697, 0.3237, 0.7157, 0.3175, 0.7217, 0.5012, 0.8444, 0.4578, 0.84, 0.4734, 0.8247, 0.5125, 0.8288, 0.2824, 0.8215, 0.2976, 0.8374, 0.2538, 0.8405, 0.243, 0.8246, 0.5555, 0.8264, 0.5012, 0.8444, 0.5125, 0.8288, 0.5509, 0.8118, 0.243, 0.8246, 0.2538, 0.8405, 0.1998, 0.8209, 0.2048, 0.8064, 0.5681, 0.7874, 0.5555, 0.8264, 0.5509, 0.8118, 0.5521, 0.7877, 0.2048, 0.8064, 0.1998, 0.8209, 0.1883, 0.7814, 0.2043, 0.7822, 0.5429, 0.7558, 0.5681, 0.7874, 0.5521, 0.7877, 0.5394, 0.7645, 0.2043, 0.7822, 0.1883, 0.7814, 0.2146, 0.7504, 0.2178, 0.7593, 0.5057, 0.7309, 0.5429, 0.7558, 0.5394, 0.7645, 0.5084, 0.7431, 0.2178, 0.7593, 0.2146, 0.7504, 0.2525, 0.7266, 0.2494, 0.7387, 0.453, 0.7, 0.5057, 0.7309, 0.5084, 0.7431, 0.4553, 0.7137, 0.2494, 0.7387, 0.2525, 0.7266, 0.3061, 0.697, 0.3035, 0.7107, 0.4379, 0.7498, 0.4454, 0.732, 0.4708, 0.7484, 0.4548, 0.7617, 0.287, 0.745, 0.3129, 0.7292, 0.3199, 0.7473, 0.3027, 0.7587, 0.4548, 0.7617, 0.4708, 0.7484, 0.4889, 0.7705, 0.4754, 0.7839, 0.2683, 0.7667, 0.287, 0.745, 0.3027, 0.7587, 0.2814, 0.7805, 0.4754, 0.7839, 0.4889, 0.7705, 0.5037, 0.7876, 0.4945, 0.8025, 0.253, 0.7834, 0.2683, 0.7667, 0.2814, 0.7805, 0.2618, 0.7986, 0.4945, 0.8025, 0.5037, 0.7876, 0.5186, 0.7916, 0.5168, 0.8073, 0.2379, 0.787, 0.253, 0.7834, 0.2618, 0.7986, 0.2392, 0.8029, 0.5125, 0.8288, 0.4734, 0.8247, 0.4945, 0.8025, 0.5168, 0.8073, 0.2618, 0.7986, 0.2824, 0.8215, 0.243, 0.8246, 0.2392, 0.8029, 0.4485, 0.8046, 0.4754, 0.7839, 0.4945, 0.8025, 0.4734, 0.8247, 0.2618, 0.7986, 0.2814, 0.7805, 0.3079, 0.802, 0.2824, 0.8215, 0.4485, 0.8046, 0.4359, 0.7796, 0.4548, 0.7617, 0.4754, 0.7839, 0.3027, 0.7587, 0.3212, 0.7772, 0.3079, 0.802, 0.2814, 0.7805, 0.4379, 0.7498, 0.4548, 0.7617, 0.4359, 0.7796, 0.4237, 0.7542, 0.3212, 0.7772, 0.3027, 0.7587, 0.3199, 0.7473, 0.3341, 0.752, 0.441, 0.7244, 0.4553, 0.7137, 0.4708, 0.7484, 0.4454, 0.732, 0.287, 0.745, 0.3035, 0.7107, 0.3175, 0.7217, 0.3129, 0.7292, 0.5084, 0.7431, 0.4889, 0.7705, 0.4708, 0.7484, 0.4553, 0.7137, 0.287, 0.745, 0.2683, 0.7667, 0.2494, 0.7387, 0.3035, 0.7107, 0.5394, 0.7645, 0.5037, 0.7876, 0.4889, 0.7705, 0.5084, 0.7431, 0.2683, 0.7667, 0.253, 0.7834, 0.2178, 0.7593, 0.2494, 0.7387, 0.5521, 0.7877, 0.5186, 0.7916, 0.5037, 0.7876, 0.5394, 0.7645, 0.253, 0.7834, 0.2379, 0.787, 0.2043, 0.7822, 0.2178, 0.7593, 0.5509, 0.8118, 0.5168, 0.8073, 0.5186, 0.7916, 0.5521, 0.7877, 0.2379, 0.787, 0.2392, 0.8029, 0.2048, 0.8064, 0.2043, 0.7822, 0.5125, 0.8288, 0.5168, 0.8073, 0.5509, 0.8118, 0.2048, 0.8064, 0.2392, 0.8029, 0.243, 0.8246, 0.5083, 0.6977, 0.4348, 0.6589, 0.4841, 0.6288, 0.5434, 0.6835, 0.2769, 0.6251, 0.3253, 0.6562, 0.2508, 0.6932, 0.2161, 0.6781, 0.5638, 0.7392, 0.5083, 0.6977, 0.5434, 0.6835, 0.5811, 0.7269, 0.2161, 0.6781, 0.2508, 0.6932, 0.1941, 0.7332, 0.1772, 0.7204, 0.62, 0.7916, 0.5638, 0.7392, 0.5811, 0.7269, 0.6167, 0.76, 0.1772, 0.7204, 0.1941, 0.7332, 0.1361, 0.7841, 0.1404, 0.7524, 0.7075, 0.7599, 0.62, 0.7916, 0.6167, 0.76, 0.6606, 0.7412, 0.1404, 0.7524, 0.1361, 0.7841, 0.04953, 0.7488, 0.09704, 0.7321, 0.7455, 0.6521, 0.7075, 0.7599, 0.6606, 0.7412, 0.6773, 0.6704, 0.09704, 0.7321, 0.04953, 0.7488, 0.01941, 0.6397, 0.08356, 0.662, 0.7408, 0.5724, 0.7455, 0.6521, 0.6773, 0.6704, 0.6714, 0.5927, 0.08356, 0.662, 0.01941, 0.6397, 0.03366, 0.5644, 0.09282, 0.5899, 0.6773, 0.6704, 0.5434, 0.6835, 0.4841, 0.6288, 0.6714, 0.5927, 0.2769, 0.6251, 0.2161, 0.6781, 0.08356, 0.662, 0.09282, 0.5899, 0.6773, 0.6704, 0.6606, 0.7412, 0.5811, 0.7269, 0.5434, 0.6835, 0.1772, 0.7204, 0.09704, 0.7321, 0.08356, 0.662, 0.2161, 0.6781, 0.6606, 0.7412, 0.6167, 0.76, 0.5811, 0.7269, 0.1772, 0.7204, 0.1404, 0.7524, 0.09704, 0.7321, 0.8424, 0.1952, 0.8293, 0.2196, 0.8346, 0.2069, 0.8347, 0.207, 0.03366, 0.5644, 0.05122, 0.5227, 0.145, 0.5626, 0.09282, 0.5899, 0.6204, 0.5657, 0.6714, 0.5927, 0.4841, 0.6288, 0.4981, 0.5523, 0.2769, 0.6251, 0.09282, 0.5899, 0.145, 0.5626, 0.2642, 0.5501, 0.391, 0.6119, 0.4981, 0.5523, 0.4841, 0.6288, 0.4348, 0.6589, 0.2769, 0.6251, 0.2642, 0.5501, 0.3699, 0.6102, 0.3253, 0.6562])
me_pudding.materials.append(mat_plate)
me_pudding.materials.append(mat_pudding)
me_pudding.use_remesh_fix_poles = True
me_pudding.use_remesh_preserve_attributes = False
me_pudding.update()

# ---- objects
ob_pudding = bpy.data.objects.new('Pudding', me_pudding)
ob_empty = bpy.data.objects.new('Empty', None)
ob_camera = bpy.data.objects.new('Camera', cam_camera)
ob_point = bpy.data.objects.new('Point', light_point)
_N = ng_pudding.nodes; _L = ng_pudding.links
n0 = _N.new('GeometryNodeInputPosition'); n0.name = 'Position.002'; n0.location = (406, 213)
n1 = _N.new('ShaderNodeVectorMath'); n1.name = 'Vector Math.008'; n1.location = (406, 155)
n1.hide = True
n1.operation = 'LENGTH'
n2 = _N.new('GeometryNodeSplineParameter'); n2.name = 'Spline Parameter'; n2.location = (-97, 39)
n3 = _N.new('GeometryNodeMeshCone'); n3.name = 'Cone'; n3.location = (252, 290)
n3.fill_type = 'NONE'
n3.inputs[0].default_value = 24
n3.inputs[1].default_value = 12
n3.inputs[3].default_value = 2.0
n3.inputs[4].default_value = 0.0
n3.inputs[5].default_value = 0.0
n4 = _N.new('GeometryNodeObjectInfo'); n4.name = 'Object Info'; n4.location = (-426, 310)
n4.inputs[0].default_value = ob_empty
n5 = _N.new('ShaderNodeVectorMath'); n5.name = 'Vector Math.006'; n5.location = (-271, 310)
n5.operation = 'MULTIPLY'
n5.inputs[1].default_value = (1.0, 1.0, 0.0)
n6 = _N.new('GeometryNodeCurvePrimitiveCircle'); n6.name = 'Curve Circle'; n6.location = (871, 561)
n7 = _N.new('GeometryNodeTransform'); n7.name = 'Transform Geometry.001'; n7.location = (890, 310)
n7.inputs[1].default_value = (0.0, 0.0, -0.055)
n7.inputs[3].default_value = (1.86, 1.86, 1.86)
n8 = _N.new('GeometryNodeSetPosition'); n8.name = 'Set Position.001'; n8.location = (735, 310)
n9 = _N.new('ShaderNodeCombineXYZ'); n9.name = 'Combine XYZ.001'; n9.location = (735, 213)
n10 = _N.new('ShaderNodeMapRange'); n10.name = 'Map Range.004'; n10.location = (581, 213)
n10.inputs[1].default_value = 1.66
n10.inputs[2].default_value = 1.81
n10.inputs[4].default_value = 0.26
n11 = _N.new('ShaderNodeVectorMath'); n11.name = 'Vector Math'; n11.location = (-271, 348)
n11.hide = True
n11.operation = 'SUBTRACT'
n12 = _N.new('ShaderNodeMapRange'); n12.name = 'Map Range.001'; n12.location = (-97, 290)
n12.inputs[3].default_value = 0.85
n13 = _N.new('ShaderNodeVectorMath'); n13.name = 'Vector Math.002'; n13.location = (-97, 329)
n13.hide = True
n13.operation = 'LENGTH'
n14 = _N.new('ShaderNodeVectorMath'); n14.name = 'Vector Math.001'; n14.location = (-97, 368)
n14.hide = True
n14.operation = 'NORMALIZE'
n15 = _N.new('GeometryNodeInputPosition'); n15.name = 'Position'; n15.location = (-426, 368)
n16 = _N.new('GeometryNodeCurveToPoints'); n16.name = 'Curve to Points'; n16.location = (1069, 486)
n16.inputs[1].default_value = 1
n17 = _N.new('GeometryNodeSetShadeSmooth'); n17.name = 'Set Shade Smooth.002'; n17.location = (1691, 642)
n18 = _N.new('NodeGroupOutput'); n18.name = 'Group Output'; n18.location = (1691, 505)
n19 = _N.new('GeometryNodeSetMaterial'); n19.name = 'Set Material.001'; n19.location = (1536, 642)
n19.inputs[2].default_value = mat_plate
n20 = _N.new('GeometryNodeJoinGeometry'); n20.name = 'Join Geometry'; n20.location = (1691, 680)
n20.hide = True
n21 = _N.new('GeometryNodeSetMaterial'); n21.name = 'Set Material'; n21.location = (1536, 778)
n21.inputs[2].default_value = mat_pudding
n22 = _N.new('GeometryNodeInstanceOnPoints'); n22.name = 'Instance on Points'; n22.location = (1244, 467)
n23 = _N.new('GeometryNodeCurveToMesh'); n23.name = 'Curve to Mesh'; n23.location = (1069, 719)
n23.inputs[3].default_value = True
n24 = _N.new('GeometryNodeSetPosition'); n24.name = 'Set Position'; n24.location = (175, 778)
n25 = _N.new('GeometryNodeSetCurveRadius'); n25.name = 'Set Curve Radius'; n25.location = (700, 603)
n26 = _N.new('GeometryNodeTransform'); n26.name = 'Transform Geometry'; n26.location = (1283, 836)
n26.inputs[3].default_value = (1.0, 1.0, 0.5)
n27 = _N.new('GeometryNodeSimulationOutput'); n27.name = 'Simulation Output'; n27.location = (505, 778)
n27.state_items.clear()
_it = n27.state_items.new('GEOMETRY', 'Geometry')
_it = n27.state_items.new('VECTOR', 'Velocity')
n28 = _N.new('ShaderNodeVectorMath'); n28.name = 'Vector Math.004'; n28.location = (-116, 677)
n28.operation = 'SCALE'
n28.inputs[3].default_value = 0.85
n29 = _N.new('ShaderNodeVectorMath'); n29.name = 'Vector Math.003'; n29.location = (77, 464)
n29.hide = True
n29.operation = 'MULTIPLY'
n30 = _N.new('ShaderNodeCombineXYZ'); n30.name = 'Combine XYZ'; n30.location = (77, 425)
n31 = _N.new('ShaderNodeMapRange'); n31.name = 'Map Range'; n31.location = (77, 309)
n31.interpolation_type = 'SMOOTHERSTEP'
n32 = _N.new('ShaderNodeMapRange'); n32.name = 'Map Range.002'; n32.location = (483, 522)
n32.inputs[3].default_value = 2.59
n32.inputs[4].default_value = 1.65
n33 = _N.new('GeometryNodeSplineParameter'); n33.name = 'Spline Parameter.001'; n33.location = (271, 503)
n34 = _N.new('GeometryNodeCaptureAttribute'); n34.name = 'Capture Attribute'; n34.location = (875, 797)
n34.capture_items.clear()
n35 = _N.new('GeometryNodeCurvePrimitiveLine'); n35.name = 'Curve Line'; n35.location = (-735, 773)
n35.inputs[1].default_value = (0.0, 0.0, 5.0)
n36 = _N.new('GeometryNodeResampleCurve'); n36.name = 'Resample Curve'; n36.location = (-580, 773)
n36.keep_last_segment = False
n36.inputs[2].default_value = 5
n37 = _N.new('GeometryNodeSimulationInput'); n37.name = 'Simulation Input'; n37.location = (-367, 773)
n37.inputs[1].default_value = (0.0, 0.0, 0.0)
n38 = _N.new('ShaderNodeVectorMath'); n38.name = 'Vector Math.005'; n38.location = (77, 561)
n38.hide = True
n38.operation = 'SUBTRACT'
n39 = _N.new('GeometryNodeInputNamedAttribute'); n39.name = 'Named Attribute'; n39.location = (1044, 719)
n39.inputs[0].default_value = 'radius'
n40 = _N.new('GeometryNodeSwitch'); n40.name = 'Switch'; n40.location = (1044, 719)
n40.input_type = 'FLOAT'
n40.inputs[1].default_value = 1.0
n37.pair_with_output(n27)
_L.new(n35.outputs[0], n36.inputs[0])
_L.new(n15.outputs[0], n11.inputs[0])
_L.new(n5.outputs[0], n11.inputs[1])
_L.new(n14.outputs[0], n29.inputs[0])
_L.new(n30.outputs[0], n29.inputs[1])
_L.new(n31.outputs[0], n30.inputs[0])
_L.new(n31.outputs[0], n30.inputs[1])
_L.new(n13.outputs[1], n31.inputs[0])
_L.new(n38.outputs[0], n24.inputs[3])
_L.new(n29.outputs[0], n38.inputs[1])
_L.new(n28.outputs[0], n38.inputs[0])
_L.new(n11.outputs[0], n14.inputs[0])
_L.new(n11.outputs[0], n13.inputs[0])
_L.new(n12.outputs[0], n31.inputs[4])
_L.new(n4.outputs[1], n5.inputs[0])
_L.new(n2.outputs[0], n12.inputs[0])
_L.new(n34.outputs[0], n23.inputs[0])
_L.new(n6.outputs[0], n23.inputs[1])
_L.new(n33.outputs[0], n32.inputs[0])
_L.new(n32.outputs[0], n25.inputs[2])
_L.new(n23.outputs[0], n26.inputs[0])
_L.new(n25.outputs[0], n34.inputs[0])
_L.new(n33.outputs[0], n34.inputs[1])
_L.new(n26.outputs[0], n21.inputs[0])
_L.new(n3.outputs[0], n8.inputs[0])
_L.new(n0.outputs[0], n1.inputs[0])
_L.new(n9.outputs[0], n8.inputs[3])
_L.new(n1.outputs[1], n10.inputs[0])
_L.new(n10.outputs[0], n9.inputs[2])
_L.new(n8.outputs[0], n7.inputs[0])
_L.new(n16.outputs[0], n22.inputs[0])
_L.new(n7.outputs[0], n22.inputs[2])
_L.new(n19.outputs[0], n20.inputs[0])
_L.new(n17.outputs[0], n18.inputs[0])
_L.new(n22.outputs[0], n19.inputs[0])
_L.new(n20.outputs[0], n17.inputs[0])
_L.new(n36.outputs[0], n37.inputs[0])
_L.new(n37.outputs[1], n24.inputs[0])
_L.new(n24.outputs[0], n27.inputs[1])
_L.new(n27.outputs[0], n25.inputs[0])
_L.new(n27.outputs[0], n16.inputs[0])
_L.new(n37.outputs[2], n28.inputs[0])
_L.new(n38.outputs[0], n27.inputs[2])
_L.new(n34.outputs[1], n18.inputs[1])
_L.new(n21.outputs[0], n20.inputs[0])
_L.new(n39.outputs[1], n40.inputs[0])
_L.new(n39.outputs[0], n40.inputs[2])
_L.new(n40.outputs[0], n23.inputs[2])
n18.is_active_output = True

# ---- transforms, parenting, visibility, modifiers, constraints
ob_pudding.location = (0.0, 0.0, 0.1063)
ob_pudding.hide_select = True
_m = ob_pudding.modifiers.new('GeometryNodes', 'NODES')
_m.node_group = ng_pudding
_m = ob_pudding.modifiers.new('Bevel', 'BEVEL')
_m.width = 0.125
_m.width_pct = 0.125
_m.segments = 10
ob_empty.location = (-5.696, 2.777, 1.314)
ob_empty.scale = (2.28, 2.28, 2.28)
ob_empty.lock_location = (False, False, True)
ob_camera.location = (-12.72, -3.4, 6.36)
ob_camera.rotation_euler = (1.179, 1.866e-06, -1.251)
ob_point.location = (-6.01, -4.87, 5.66)

# ---- collection membership
scene.collection.objects.link(ob_pudding)
scene.collection.objects.link(ob_empty)
scene.collection.objects.link(ob_camera)
scene.collection.objects.link(ob_point)

# ---- scene / render settings (as saved in the file)
scene.camera = ob_camera
scene.frame_start = 0; scene.frame_end = 9999; scene.frame_set(0)
scene.render.engine = 'BLENDER_EEVEE_NEXT'
scene.render.image_settings.color_mode = 'RGB'
scene.render.image_settings.compression = 30
scene.render.resolution_x = 1080
scene.render.fps = 30
scene.render.use_crop_to_border = True
scene.cycles.feature_set = 'EXPERIMENTAL'
scene.cycles.use_denoising = False
scene.cycles.samples = 32
scene.cycles.sampling_pattern = 'TABULATED_SOBOL'
scene.cycles.preview_dicing_rate = 1.0
scene.eevee.taa_render_samples = 32
scene.eevee.use_gtao = True
scene.eevee.use_raytracing = True
scene.view_settings.view_transform = 'Standard'
bpy.context.view_layer.update()
